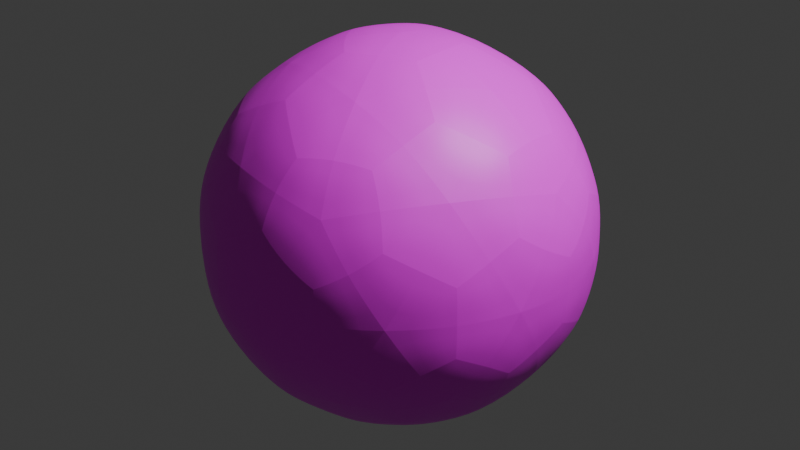 # Source: yarn.blend  (saved by Blender 4.0.36; exported with 4.5.12 LTS)
import bpy
from mathutils import Matrix  # noqa: F401  (used for matrix-valued properties, if any)

bpy.ops.wm.read_factory_settings(use_empty=True)
scene = bpy.context.scene
scene.name = 'Scene'

# ---- collections
col_collection = bpy.data.collections.new('Collection'); scene.collection.children.link(col_collection)

# ---- images (referenced by path relative to the original .blend; pixels are not part of the script)
import os
ASSET_DIR = os.environ.get("B2B_ASSET_DIR", "")  # directory of the original .blend (textures are referenced by path, not embedded)
HERE = os.path.dirname(os.path.abspath(__file__))  # packed textures are extracted next to this script under _unpacked/

def load_image(name, relpath, width, height, colorspace="sRGB"):
    """Load a texture the original file referenced (path relative to the .blend, or extracted next to this script)."""
    p = next((c for c in (os.path.join(HERE, relpath), os.path.join(ASSET_DIR, relpath)) if relpath and os.path.exists(c)), "")
    if p:
        img = bpy.data.images.load(p, check_existing=True)
        img.name = name
    else:  # same state as the original file: an image datablock whose file is absent (Cycles renders it pink)
        img = bpy.data.images.new(name, width, height)
        img.source = "FILE"
        img.filepath = "//" + (relpath or name)
    img.colorspace_settings.name = colorspace
    return img
img_texture_pattern_line_green_blue_craft_1055418_pxhere_com_jp = load_image('texture-pattern-line-green-blue-craft-1055418-pxhere.com.jp', 'texture-pattern-line-green-blue-craft-1055418-pxhere.com.jpg', 1024, 1024, 'sRGB')

# ---- materials (node trees are filled in below, after node groups)
mat_yarn = bpy.data.materials.new('Yarn')
mat_yarn.use_transparent_shadow = False
mat_yarn.roughness = 0.4849

# ---- node groups
ng_geometry_nodes = bpy.data.node_groups.new('Geometry Nodes', 'GeometryNodeTree')
_s = ng_geometry_nodes.interface.new_socket(name='Geometry', in_out='OUTPUT', socket_type='NodeSocketGeometry')
_s = ng_geometry_nodes.interface.new_socket(name='Geometry', in_out='INPUT', socket_type='NodeSocketGeometry')
ng_geometry_nodes.is_modifier = True
_N = ng_geometry_nodes.nodes; _L = ng_geometry_nodes.links
n0 = _N.new('NodeGroupOutput'); n0.name = 'Group Output'; n0.location = (200, 0)
n1 = _N.new('NodeGroupInput'); n1.name = 'Group Input'; n1.location = (-340, 0)
_L.new(n1.outputs[0], n0.inputs[0])
n0.is_active_output = True

# ---- material node trees
mat_yarn.use_nodes = True; mat_yarn.node_tree.nodes.clear()
_N = mat_yarn.node_tree.nodes; _L = mat_yarn.node_tree.links
n0 = _N.new('ShaderNodeOutputMaterial'); n0.name = 'Material Output'; n0.location = (489, -447)
n1 = _N.new('ShaderNodeTexImage'); n1.name = 'Image Texture'; n1.location = (-111, -147)
n1.image = img_texture_pattern_line_green_blue_craft_1055418_pxhere_com_jp
n2 = _N.new('ShaderNodeBsdfPrincipled'); n2.name = 'Principled BSDF'; n2.location = (172, -298)
n2.inputs[2].default_value = 0.4849
n2.inputs[3].default_value = 1.45
n2.inputs[27].default_value = (0.0, 0.0, 0.0, 1.0)
n2.inputs[28].default_value = 1.0
_L.new(n2.outputs[0], n0.inputs[0])
_L.new(n1.outputs[0], n2.inputs[0])
n0.is_active_output = True

# ---- world
world_world = bpy.data.worlds.new('World'); scene.world = world_world
world_world.use_nodes = True; world_world.node_tree.nodes.clear()
_N = world_world.node_tree.nodes; _L = world_world.node_tree.links
n0 = _N.new('ShaderNodeOutputWorld'); n0.name = 'World Output'; n0.location = (300, 300)
n1 = _N.new('ShaderNodeBackground'); n1.name = 'Background'; n1.location = (10, 300)
n1.inputs[0].default_value = (0.05088, 0.05088, 0.05088, 1.0)
_L.new(n1.outputs[0], n0.inputs[0])
n0.is_active_output = True
world_world.color = (0.05088, 0.05088, 0.05088)
world_world.use_sun_shadow = False
world_world.sun_shadow_jitter_overblur = 0.0

# ---- lights
light_light = bpy.data.lights.new('Light', 'POINT')
light_light.transmission_factor = 0.0
light_light.use_soft_falloff = False
light_light.energy = 1000.0
light_light.shadow_soft_size = 0.1
light_light.shadow_maximum_resolution = 0.006
light_light.use_absolute_resolution = True
light_light_001 = bpy.data.lights.new('Light.001', 'POINT')
light_light_001.transmission_factor = 0.0
light_light_001.use_soft_falloff = False
light_light_001.energy = 1000.0
light_light_001.shadow_maximum_resolution = 0.006
light_light_001.use_absolute_resolution = True

# ---- meshes
me_mesh = bpy.data.meshes.new('Mesh')
me_mesh.from_pydata([(4.172e-07, 1.118e-08, -0.9303), (0.6732, -0.4891, -0.416), (-0.2571, -0.7914, -0.416), (-0.8321, 3.725e-09, -0.416), (-0.2571, 0.7914, -0.416), (0.6732, 0.4891, -0.416), (0.2571, -0.7914, 0.416), (-0.6732, -0.4891, 0.416), (-0.6732, 0.4891, 0.416), (0.2571, 0.7914, 0.416), (0.8321, 0.0, 0.416), (-4.21e-07, -1.118e-08, 0.9303), (-0.1503, -0.4624, -0.7867), (0.3934, -0.2858, -0.7867), (0.2431, -0.7482, -0.4862), (0.7867, 3.725e-09, -0.4862), (0.3934, 0.2858, -0.7867), (-0.4862, -1.118e-08, -0.7867), (-0.6365, -0.4624, -0.4862), (-0.1503, 0.4624, -0.7867), (-0.6365, 0.4624, -0.4862), (0.2431, 0.7482, -0.4862), (0.8796, -0.2858, -2.608e-07), (0.8796, 0.2858, -2.496e-07), (1.49e-08, -0.9249, -7.451e-09), (0.5436, -0.7482, -7.078e-08), (-0.8796, -0.2858, 2.496e-07), (-0.5436, -0.7482, 8.568e-08), (-0.5436, 0.7482, 7.451e-08), (-0.8796, 0.2858, 2.645e-07), (0.5436, 0.7482, -7.823e-08), (-9.313e-09, 0.9249, 7.451e-09), (0.6365, -0.4624, 0.4862), (-0.2431, -0.7482, 0.4862), (-0.7867, 1.863e-09, 0.4862), (-0.2431, 0.7482, 0.4862), (0.6365, 0.4624, 0.4862), (0.1503, -0.4624, 0.7867), (0.4862, 1.118e-08, 0.7867), (-0.3934, -0.2858, 0.7867), (-0.3934, 0.2858, 0.7867), (0.1503, 0.4624, 0.7867), (-0.07393, -0.2275, -0.8984), (0.5635, -0.4094, -0.6158), (-0.02169, -0.8031, -0.4679), (0.7571, -0.2688, -0.4679), (0.5635, 0.4094, -0.6158), (-0.2393, -2.328e-10, -0.8984), (-0.7705, -0.2275, -0.4679), (-0.07393, 0.2275, -0.8984), (-0.4545, 0.6625, -0.4679), (0.4896, 0.637, -0.4679), (0.8028, -0.4094, -0.2287), (0.8901, 0.1406, 0.2287), (-0.1413, -0.89, -0.2287), (0.4088, -0.8031, 0.2287), (-0.8901, -0.1406, -0.2287), (-0.6375, -0.637, 0.2287), (-0.4088, 0.8031, -0.2287), (-0.8028, 0.4094, 0.2287), (0.6375, 0.637, -0.2287), (0.1413, 0.89, 0.2287), (0.4545, -0.6625, 0.4679), (-0.4896, -0.637, 0.4679), (-0.7571, 0.2688, 0.4679), (0.02169, 0.8031, 0.4679), (0.7705, 0.2275, 0.4679), (0.2153, -0.6625, 0.6158), (0.2393, -2.328e-10, 0.8984), (-0.5635, -0.4094, 0.6158), (-0.5635, 0.4094, 0.6158), (0.2153, 0.6625, 0.6158), (-0.2153, -0.6625, -0.6158), (0.1936, -0.1406, -0.8984), (0.4896, -0.637, -0.4679), (0.7571, 0.2688, -0.4679), (0.1936, 0.1406, -0.8984), (-0.6966, 4.657e-10, -0.6158), (-0.4545, -0.6625, -0.4679), (-0.2153, 0.6625, -0.6158), (-0.7705, 0.2275, -0.4679), (-0.02169, 0.8031, -0.4679), (0.8901, -0.1406, 0.2287), (0.8028, 0.4094, -0.2287), (0.1413, -0.89, 0.2287), (0.6375, -0.637, -0.2287), (-0.8028, -0.4094, 0.2287), (-0.4088, -0.8031, -0.2287), (-0.6375, 0.637, 0.2287), (-0.8901, 0.1406, -0.2287), (0.4088, 0.8031, 0.2287), (-0.1413, 0.89, -0.2287), (0.7705, -0.2275, 0.4679), (0.02169, -0.8031, 0.4679), (-0.7571, -0.2688, 0.4679), (-0.4896, 0.637, 0.4679), (0.4545, 0.6625, 0.4679), (0.07393, -0.2275, 0.8984), (0.6966, 6.985e-10, 0.6158), (-0.1936, -0.1406, 0.8984), (-0.1936, 0.1406, 0.8984), (0.07393, 0.2275, 0.8984), (0.3392, 0.2465, 0.8224), (0.5839, 0.2465, 0.6712), (0.4148, 0.4791, 0.6712), (-0.1296, 0.3988, 0.8224), (-0.05399, 0.6315, 0.6712), (-0.3275, 0.5426, 0.6712), (-0.4193, 2.794e-09, 0.8224), (-0.6172, 0.1438, 0.6712), (-0.6172, -0.1438, 0.6712), (-0.1296, -0.3988, 0.8224), (-0.3275, -0.5426, 0.6712), (-0.05399, -0.6315, 0.6712), (0.3392, -0.2465, 0.8224), (0.4148, -0.4791, 0.6712), (0.5839, -0.2465, 0.6712), (0.7935, 0.3988, 0.2519), (0.7468, 0.5426, 0.00727), (0.6245, 0.6315, 0.2519), (-0.1341, 0.8779, 0.2519), (-0.2853, 0.8779, 0.00727), (-0.4076, 0.7891, 0.2519), (-0.8764, 0.1438, 0.2519), (-0.9231, -1.863e-09, 0.00727), (-0.8764, -0.1438, 0.2519), (-0.4076, -0.7891, 0.2519), (-0.2853, -0.8779, 0.00727), (-0.1341, -0.8779, 0.2519), (0.6245, -0.6315, 0.2519), (0.7468, -0.5426, 0.00727), (0.7935, -0.3988, 0.2519), (0.2853, 0.8779, -0.00727), (0.4076, 0.7891, -0.2519), (0.1341, 0.8779, -0.2519), (-0.7468, 0.5426, -0.00727), (-0.6245, 0.6315, -0.2519), (-0.7935, 0.3988, -0.2519), (-0.7468, -0.5426, -0.00727), (-0.7935, -0.3988, -0.2519), (-0.6245, -0.6315, -0.2519), (0.2853, -0.8779, -0.00727), (0.1341, -0.8779, -0.2519), (0.4076, -0.7891, -0.2519), (0.9231, 4.657e-10, -0.00727), (0.8764, -0.1438, -0.2519), (0.8764, 0.1438, -0.2519), (0.3275, 0.5426, -0.6712), (0.1296, 0.3988, -0.8224), (0.05399, 0.6315, -0.6712), (-0.4148, 0.4791, -0.6712), (-0.3392, 0.2465, -0.8224), (-0.5839, 0.2465, -0.6712), (-0.5839, -0.2465, -0.6712), (-0.3392, -0.2465, -0.8224), (-0.4148, -0.4791, -0.6712), (0.6172, 0.1438, -0.6712), (0.6172, -0.1438, -0.6712), (0.4193, -2.794e-09, -0.8224), (0.05399, -0.6315, -0.6712), (0.1296, -0.3988, -0.8224), (0.3275, -0.5426, -0.6712), (0.08569, -0.2637, -0.8883), (0.6574, -0.2762, -0.5979), (-0.2243, -0.163, -0.8883), (-0.2243, 0.163, -0.8883), (0.08569, 0.2637, -0.8883), (0.8288, -0.2762, -0.3206), (-0.006541, -0.8736, -0.3206), (-0.8328, -0.2637, -0.3206), (-0.5082, 0.7106, -0.3206), (0.5188, 0.7029, -0.3206), (0.7431, -0.5399, -0.1492), (-0.2838, -0.8736, -0.1492), (-0.9185, -4.657e-09, -0.1492), (-0.2838, 0.8736, -0.1492), (0.7431, 0.5399, -0.1492), (0.3695, -0.6098, 0.5979), (-0.4658, -0.5399, 0.5979), (-0.6574, 0.2762, 0.5979), (0.0595, 0.7106, 0.5979), (0.6942, 0.163, 0.5979), (0.2243, 0.163, 0.8883), (0.4531, 0.3292, 0.7332), (0.3695, 0.6098, 0.5979), (-0.08569, 0.2637, 0.8883), (-0.1731, 0.5327, 0.7332), (-0.4658, 0.5399, 0.5979), (-0.2773, -1.024e-08, 0.8883), (-0.5601, -4.249e-09, 0.7332), (-0.6574, -0.2762, 0.5979), (-0.08569, -0.2637, 0.8883), (-0.1731, -0.5327, 0.7332), (0.0595, -0.7106, 0.5979), (0.2243, -0.163, 0.8883), (0.4531, -0.3292, 0.7332), (0.6942, -0.163, 0.5979), (0.8328, 0.2637, 0.3206), (0.7332, 0.5327, 0.1731), (0.5082, 0.7106, 0.3206), (0.006541, 0.8736, 0.3206), (-0.28, 0.8619, 0.1731), (-0.5188, 0.7029, 0.3206), (-0.8288, 0.2762, 0.3206), (-0.9062, 0.0, 0.1731), (-0.8288, -0.2762, 0.3206), (-0.5188, -0.7029, 0.3206), (-0.28, -0.8619, 0.1731), (0.006541, -0.8736, 0.3206), (0.5082, -0.7106, 0.3206), (0.7332, -0.5327, 0.1731), (0.8328, -0.2637, 0.3206), (0.2838, 0.8736, 0.1492), (0.28, 0.8619, -0.1731), (-0.006541, 0.8736, -0.3206), (-0.7431, 0.5399, 0.1492), (-0.7332, 0.5327, -0.1731), (-0.8328, 0.2637, -0.3206), (-0.7431, -0.5399, 0.1492), (-0.7332, -0.5327, -0.1731), (-0.5082, -0.7106, -0.3206), (0.2838, -0.8736, 0.1492), (0.28, -0.8619, -0.1731), (0.5188, -0.7029, -0.3206), (0.9185, 1.024e-08, 0.1492), (0.9062, 5.122e-09, -0.1731), (0.8288, 0.2762, -0.3206), (0.4658, 0.5399, -0.5979), (0.1731, 0.5327, -0.7332), (-0.0595, 0.7106, -0.5979), (-0.3695, 0.6098, -0.5979), (-0.4531, 0.3292, -0.7332), (-0.6942, 0.163, -0.5979), (-0.6942, -0.163, -0.5979), (-0.4531, -0.3292, -0.7332), (-0.3695, -0.6098, -0.5979), (0.6574, 0.2762, -0.5979), (0.5601, 4.773e-09, -0.7332), (0.2773, 2.328e-10, -0.8883), (-0.0595, -0.7106, -0.5979), (0.1731, -0.5327, -0.7332), (0.4658, -0.5399, -0.5979)], [], [(0, 73, 162, 42), (13, 160, 162, 73), (12, 42, 162, 160), (1, 43, 163, 45), (13, 157, 163, 43), (15, 45, 163, 157), (0, 42, 164, 47), (12, 154, 164, 42), (17, 47, 164, 154), (0, 47, 165, 49), (17, 151, 165, 47), (19, 49, 165, 151), (0, 49, 166, 76), (19, 148, 166, 49), (16, 76, 166, 148), (1, 45, 167, 52), (15, 145, 167, 45), (22, 52, 167, 145), (2, 44, 168, 54), (14, 142, 168, 44), (24, 54, 168, 142), (3, 48, 169, 56), (18, 139, 169, 48), (26, 56, 169, 139), (4, 50, 170, 58), (20, 136, 170, 50), (28, 58, 170, 136), (5, 51, 171, 60), (21, 133, 171, 51), (30, 60, 171, 133), (1, 52, 172, 85), (22, 130, 172, 52), (25, 85, 172, 130), (2, 54, 173, 87), (24, 127, 173, 54), (27, 87, 173, 127), (3, 56, 174, 89), (26, 124, 174, 56), (29, 89, 174, 124), (4, 58, 175, 91), (28, 121, 175, 58), (31, 91, 175, 121), (5, 60, 176, 83), (30, 118, 176, 60), (23, 83, 176, 118), (6, 62, 177, 67), (32, 115, 177, 62), (37, 67, 177, 115), (7, 63, 178, 69), (33, 112, 178, 63), (39, 69, 178, 112), (8, 64, 179, 70), (34, 109, 179, 64), (40, 70, 179, 109), (9, 65, 180, 71), (35, 106, 180, 65), (41, 71, 180, 106), (10, 66, 181, 98), (36, 103, 181, 66), (38, 98, 181, 103), (38, 102, 182, 68), (41, 101, 182, 102), (11, 68, 182, 101), (38, 103, 183, 102), (36, 104, 183, 103), (41, 102, 183, 104), (36, 96, 184, 104), (9, 71, 184, 96), (41, 104, 184, 71), (41, 105, 185, 101), (40, 100, 185, 105), (11, 101, 185, 100), (41, 106, 186, 105), (35, 107, 186, 106), (40, 105, 186, 107), (35, 95, 187, 107), (8, 70, 187, 95), (40, 107, 187, 70), (40, 108, 188, 100), (39, 99, 188, 108), (11, 100, 188, 99), (40, 109, 189, 108), (34, 110, 189, 109), (39, 108, 189, 110), (34, 94, 190, 110), (7, 69, 190, 94), (39, 110, 190, 69), (39, 111, 191, 99), (37, 97, 191, 111), (11, 99, 191, 97), (39, 112, 192, 111), (33, 113, 192, 112), (37, 111, 192, 113), (33, 93, 193, 113), (6, 67, 193, 93), (37, 113, 193, 67), (37, 114, 194, 97), (38, 68, 194, 114), (11, 97, 194, 68), (37, 115, 195, 114), (32, 116, 195, 115), (38, 114, 195, 116), (32, 92, 196, 116), (10, 98, 196, 92), (38, 116, 196, 98), (23, 117, 197, 53), (36, 66, 197, 117), (10, 53, 197, 66), (23, 118, 198, 117), (30, 119, 198, 118), (36, 117, 198, 119), (30, 90, 199, 119), (9, 96, 199, 90), (36, 119, 199, 96), (31, 120, 200, 61), (35, 65, 200, 120), (9, 61, 200, 65), (31, 121, 201, 120), (28, 122, 201, 121), (35, 120, 201, 122), (28, 88, 202, 122), (8, 95, 202, 88), (35, 122, 202, 95), (29, 123, 203, 59), (34, 64, 203, 123), (8, 59, 203, 64), (29, 124, 204, 123), (26, 125, 204, 124), (34, 123, 204, 125), (26, 86, 205, 125), (7, 94, 205, 86), (34, 125, 205, 94), (27, 126, 206, 57), (33, 63, 206, 126), (7, 57, 206, 63), (27, 127, 207, 126), (24, 128, 207, 127), (33, 126, 207, 128), (24, 84, 208, 128), (6, 93, 208, 84), (33, 128, 208, 93), (25, 129, 209, 55), (32, 62, 209, 129), (6, 55, 209, 62), (25, 130, 210, 129), (22, 131, 210, 130), (32, 129, 210, 131), (22, 82, 211, 131), (10, 92, 211, 82), (32, 131, 211, 92), (30, 132, 212, 90), (31, 61, 212, 132), (9, 90, 212, 61), (30, 133, 213, 132), (21, 134, 213, 133), (31, 132, 213, 134), (21, 81, 214, 134), (4, 91, 214, 81), (31, 134, 214, 91), (28, 135, 215, 88), (29, 59, 215, 135), (8, 88, 215, 59), (28, 136, 216, 135), (20, 137, 216, 136), (29, 135, 216, 137), (20, 80, 217, 137), (3, 89, 217, 80), (29, 137, 217, 89), (26, 138, 218, 86), (27, 57, 218, 138), (7, 86, 218, 57), (26, 139, 219, 138), (18, 140, 219, 139), (27, 138, 219, 140), (18, 78, 220, 140), (2, 87, 220, 78), (27, 140, 220, 87), (24, 141, 221, 84), (25, 55, 221, 141), (6, 84, 221, 55), (24, 142, 222, 141), (14, 143, 222, 142), (25, 141, 222, 143), (14, 74, 223, 143), (1, 85, 223, 74), (25, 143, 223, 85), (22, 144, 224, 82), (23, 53, 224, 144), (10, 82, 224, 53), (22, 145, 225, 144), (15, 146, 225, 145), (23, 144, 225, 146), (15, 75, 226, 146), (5, 83, 226, 75), (23, 146, 226, 83), (16, 147, 227, 46), (21, 51, 227, 147), (5, 46, 227, 51), (16, 148, 228, 147), (19, 149, 228, 148), (21, 147, 228, 149), (19, 79, 229, 149), (4, 81, 229, 79), (21, 149, 229, 81), (19, 150, 230, 79), (20, 50, 230, 150), (4, 79, 230, 50), (19, 151, 231, 150), (17, 152, 231, 151), (20, 150, 231, 152), (17, 77, 232, 152), (3, 80, 232, 77), (20, 152, 232, 80), (17, 153, 233, 77), (18, 48, 233, 153), (3, 77, 233, 48), (17, 154, 234, 153), (12, 155, 234, 154), (18, 153, 234, 155), (12, 72, 235, 155), (2, 78, 235, 72), (18, 155, 235, 78), (15, 156, 236, 75), (16, 46, 236, 156), (5, 75, 236, 46), (15, 157, 237, 156), (13, 158, 237, 157), (16, 156, 237, 158), (13, 73, 238, 158), (0, 76, 238, 73), (16, 158, 238, 76), (12, 159, 239, 72), (14, 44, 239, 159), (2, 72, 239, 44), (12, 160, 240, 159), (13, 161, 240, 160), (14, 159, 240, 161), (13, 43, 241, 161), (1, 74, 241, 43), (14, 161, 241, 74)])
me_mesh.polygons.foreach_set('use_smooth', [True] * 240)
_k = set([(0, 42), (0, 47), (0, 49), (0, 73), (0, 76), (1, 43), (1, 45), (1, 52), (1, 74), (1, 85), (2, 44), (2, 54), (2, 72), (2, 78), (2, 87), (3, 48), (3, 56), (3, 77), (3, 80), (3, 89), (4, 50), (4, 58), (4, 79), (4, 81), (4, 91), (5, 46), (5, 51), (5, 60), (5, 75), (5, 83), (6, 55), (6, 62), (6, 67), (6, 84), (6, 93), (7, 57), (7, 63), (7, 69), (7, 86), (7, 94), (8, 59), (8, 64), (8, 70), (8, 88), (8, 95), (9, 61), (9, 65), (9, 71), (9, 90), (9, 96), (10, 53), (10, 66), (10, 82), (10, 92), (10, 98), (11, 68), (11, 97), (11, 99), (11, 100), (11, 101), (12, 42), (12, 72), (12, 154), (12, 155), (12, 159), (12, 160), (13, 43), (13, 73), (13, 157), (13, 158), (13, 160), (13, 161), (14, 44), (14, 74), (14, 142), (14, 143), (14, 159), (14, 161), (15, 45), (15, 75), (15, 145), (15, 146), (15, 156), (15, 157), (16, 46), (16, 76), (16, 147), (16, 148), (16, 156), (16, 158), (17, 47), (17, 77), (17, 151), (17, 152), (17, 153), (17, 154), (18, 48), (18, 78), (18, 139), (18, 140), (18, 153), (18, 155), (19, 49), (19, 79), (19, 148), (19, 149), (19, 150), (19, 151), (20, 50), (20, 80), (20, 136), (20, 137), (20, 150), (20, 152), (21, 51), (21, 81), (21, 133), (21, 134), (21, 147), (21, 149), (22, 52), (22, 82), (22, 130), (22, 131), (22, 144), (22, 145), (23, 53), (23, 83), (23, 117), (23, 118), (23, 144), (23, 146), (24, 54), (24, 84), (24, 127), (24, 128), (24, 141), (24, 142), (25, 55), (25, 85), (25, 129), (25, 130), (25, 141), (25, 143), (26, 56), (26, 86), (26, 124), (26, 125), (26, 138), (26, 139), (27, 57), (27, 87), (27, 126), (27, 127), (27, 138), (27, 140), (28, 58), (28, 88), (28, 121), (28, 122), (28, 135), (28, 136), (29, 59), (29, 89), (29, 123), (29, 124), (29, 135), (29, 137), (30, 60), (30, 90), (30, 118), (30, 119), (30, 132), (30, 133), (31, 61), (31, 91), (31, 120), (31, 121), (31, 132), (31, 134), (32, 62), (32, 92), (32, 115), (32, 116), (32, 129), (32, 131), (33, 63), (33, 93), (33, 112), (33, 113), (33, 126), (33, 128), (34, 64), (34, 94), (34, 109), (34, 110), (34, 123), (34, 125), (35, 65), (35, 95), (35, 106), (35, 107), (35, 120), (35, 122), (36, 66), (36, 96), (36, 103), (36, 104), (36, 117), (36, 119), (37, 67), (37, 97), (37, 111), (37, 113), (37, 114), (37, 115), (38, 68), (38, 98), (38, 102), (38, 103), (38, 114), (38, 116), (39, 69), (39, 99), (39, 108), (39, 110), (39, 111), (39, 112), (40, 70), (40, 100), (40, 105), (40, 107), (40, 108), (40, 109), (41, 71), (41, 101), (41, 102), (41, 104), (41, 105), (41, 106), (42, 162), (42, 164), (43, 163), (43, 241), (44, 168), (44, 239), (45, 163), (45, 167), (46, 227), (46, 236), (47, 164), (47, 165), (48, 169), (48, 233), (49, 165), (49, 166), (50, 170), (50, 230), (51, 171), (51, 227), (52, 167), (52, 172), (53, 197), (53, 224), (54, 168), (54, 173), (55, 209), (55, 221), (56, 169), (56, 174), (57, 206), (57, 218), (58, 170), (58, 175), (59, 203), (59, 215), (60, 171), (60, 176), (61, 200), (61, 212), (62, 177), (62, 209), (63, 178), (63, 206), (64, 179), (64, 203), (65, 180), (65, 200), (66, 181), (66, 197), (67, 177), (67, 193), (68, 182), (68, 194), (69, 178), (69, 190), (70, 179), (70, 187), (71, 180), (71, 184), (72, 235), (72, 239), (73, 162), (73, 238), (74, 223), (74, 241), (75, 226), (75, 236), (76, 166), (76, 238), (77, 232), (77, 233), (78, 220), (78, 235), (79, 229), (79, 230), (80, 217), (80, 232), (81, 214), (81, 229), (82, 211), (82, 224), (83, 176), (83, 226), (84, 208), (84, 221), (85, 172), (85, 223), (86, 205), (86, 218), (87, 173), (87, 220), (88, 202), (88, 215), (89, 174), (89, 217), (90, 199), (90, 212), (91, 175), (91, 214), (92, 196), (92, 211), (93, 193), (93, 208), (94, 190), (94, 205), (95, 187), (95, 202), (96, 184), (96, 199), (97, 191), (97, 194), (98, 181), (98, 196), (99, 188), (99, 191), (100, 185), (100, 188), (101, 182), (101, 185), (102, 182), (102, 183), (103, 181), (103, 183), (104, 183), (104, 184), (105, 185), (105, 186), (106, 180), (106, 186), (107, 186), (107, 187), (108, 188), (108, 189), (109, 179), (109, 189), (110, 189), (110, 190), (111, 191), (111, 192), (112, 178), (112, 192), (113, 192), (113, 193), (114, 194), (114, 195), (115, 177), (115, 195), (116, 195), (116, 196), (117, 197), (117, 198), (118, 176), (118, 198), (119, 198), (119, 199), (120, 200), (120, 201), (121, 175), (121, 201), (122, 201), (122, 202), (123, 203), (123, 204), (124, 174), (124, 204), (125, 204), (125, 205), (126, 206), (126, 207), (127, 173), (127, 207), (128, 207), (128, 208), (129, 209), (129, 210), (130, 172), (130, 210), (131, 210), (131, 211), (132, 212), (132, 213), (133, 171), (133, 213), (134, 213), (134, 214), (135, 215), (135, 216), (136, 170), (136, 216), (137, 216), (137, 217), (138, 218), (138, 219), (139, 169), (139, 219), (140, 219), (140, 220), (141, 221), (141, 222), (142, 168), (142, 222), (143, 222), (143, 223), (144, 224), (144, 225), (145, 167), (145, 225), (146, 225), (146, 226), (147, 227), (147, 228), (148, 166), (148, 228), (149, 228), (149, 229), (150, 230), (150, 231), (151, 165), (151, 231), (152, 231), (152, 232), (153, 233), (153, 234), (154, 164), (154, 234), (155, 234), (155, 235), (156, 236), (156, 237), (157, 163), (157, 237), (158, 237), (158, 238), (159, 239), (159, 240), (160, 162), (160, 240), (161, 240), (161, 241)])
me_mesh.attributes.new('sharp_edge', 'BOOLEAN', 'EDGE').data.foreach_set('value', [ (min(e.vertices), max(e.vertices)) in _k for e in me_mesh.edges])
_uv = me_mesh.uv_layers.new(name='UVMap')
_uv.uv.foreach_set('vector', [0.2391, 0.1308, 0.2773, 0.1969, 0.2391, 0.2189, 0.2009, 0.1969, 0.3154, 0.263, 0.2391, 0.263, 0.2391, 0.2189, 0.2773, 0.1969, 0.1628, 0.263, 0.2009, 0.1969, 0.2391, 0.2189, 0.2391, 0.263, 0.3917, 0.3952, 0.4299, 0.3291, 0.4681, 0.3511, 0.4681, 0.3952, 0.4681, 0.263, 0.5062, 0.3291, 0.4681, 0.3511, 0.4299, 0.3291, 0.5444, 0.3952, 0.4681, 0.3952, 0.4681, 0.3511, 0.5062, 0.3291, 0.9091, 0.0, 0.9318, 0.03937, 0.9091, 0.05249, 0.8864, 0.03937, 0.9545, 0.07873, 0.9091, 0.07873, 0.9091, 0.05249, 0.9318, 0.03937, 0.8636, 0.07873, 0.8864, 0.03937, 0.9091, 0.05249, 0.9091, 0.07873, 0.7273, 0.0, 0.75, 0.03937, 0.7273, 0.05249, 0.7045, 0.03937, 0.7727, 0.07873, 0.7273, 0.07873, 0.7273, 0.05249, 0.75, 0.03937, 0.6818, 0.07873, 0.7045, 0.03937, 0.7273, 0.05249, 0.7273, 0.07873, 0.8497, 0.1308, 0.8879, 0.1969, 0.8497, 0.2189, 0.8116, 0.1969, 0.9261, 0.263, 0.8497, 0.263, 0.8497, 0.2189, 0.8879, 0.1969, 0.7734, 0.263, 0.8116, 0.1969, 0.8497, 0.2189, 0.8497, 0.263, 0.3917, 0.3952, 0.4681, 0.3952, 0.4681, 0.4393, 0.4299, 0.4613, 0.5444, 0.3952, 0.5062, 0.4613, 0.4681, 0.4393, 0.4681, 0.3952, 0.4681, 0.5274, 0.4299, 0.4613, 0.4681, 0.4393, 0.5062, 0.4613, 0.08643, 0.3952, 0.1628, 0.3952, 0.1628, 0.4393, 0.1246, 0.4613, 0.2391, 0.3952, 0.2009, 0.4613, 0.1628, 0.4393, 0.1628, 0.3952, 0.1628, 0.5274, 0.1246, 0.4613, 0.1628, 0.4393, 0.2009, 0.4613, 0.8182, 0.1575, 0.8636, 0.1575, 0.8636, 0.1837, 0.8409, 0.1968, 0.9091, 0.1575, 0.8864, 0.1968, 0.8636, 0.1837, 0.8636, 0.1575, 0.8636, 0.2362, 0.8409, 0.1968, 0.8636, 0.1837, 0.8864, 0.1968, 0.6364, 0.1575, 0.6818, 0.1575, 0.6818, 0.1837, 0.6591, 0.1968, 0.7273, 0.1575, 0.7045, 0.1968, 0.6818, 0.1837, 0.6818, 0.1575, 0.6818, 0.2362, 0.6591, 0.1968, 0.6818, 0.1837, 0.7045, 0.1968, 0.6971, 0.3952, 0.7734, 0.3952, 0.7734, 0.4393, 0.7352, 0.4613, 0.8497, 0.3952, 0.8116, 0.4613, 0.7734, 0.4393, 0.7734, 0.3952, 0.7734, 0.5274, 0.7352, 0.4613, 0.7734, 0.4393, 0.8116, 0.4613, 0.3917, 0.3952, 0.4299, 0.4613, 0.3917, 0.4833, 0.3536, 0.4613, 0.4681, 0.5274, 0.3917, 0.5274, 0.3917, 0.4833, 0.4299, 0.4613, 0.3154, 0.5274, 0.3536, 0.4613, 0.3917, 0.4833, 0.3917, 0.5274, 0.09091, 0.1575, 0.1136, 0.1968, 0.09091, 0.2099, 0.06818, 0.1968, 0.1364, 0.2362, 0.09091, 0.2362, 0.09091, 0.2099, 0.1136, 0.1968, 0.04546, 0.2362, 0.06818, 0.1968, 0.09091, 0.2099, 0.09091, 0.2362, 0.8182, 0.1575, 0.8409, 0.1968, 0.8182, 0.2099, 0.7955, 0.1968, 0.8636, 0.2362, 0.8182, 0.2362, 0.8182, 0.2099, 0.8409, 0.1968, 0.7727, 0.2362, 0.7955, 0.1968, 0.8182, 0.2099, 0.8182, 0.2362, 0.6364, 0.1575, 0.6591, 0.1968, 0.6364, 0.2099, 0.6136, 0.1968, 0.6818, 0.2362, 0.6364, 0.2362, 0.6364, 0.2099, 0.6591, 0.1968, 0.5909, 0.2362, 0.6136, 0.1968, 0.6364, 0.2099, 0.6364, 0.2362, 0.6971, 0.3952, 0.7352, 0.4613, 0.6971, 0.4833, 0.6589, 0.4613, 0.7734, 0.5274, 0.6971, 0.5274, 0.6971, 0.4833, 0.7352, 0.4613, 0.6207, 0.5274, 0.6589, 0.4613, 0.6971, 0.4833, 0.6971, 0.5274, 0.2391, 0.6596, 0.3154, 0.6596, 0.3154, 0.7037, 0.2773, 0.7257, 0.3917, 0.6596, 0.3536, 0.7257, 0.3154, 0.7037, 0.3154, 0.6596, 0.3154, 0.7918, 0.2773, 0.7257, 0.3154, 0.7037, 0.3536, 0.7257, 0.0, 0.3149, 0.04545, 0.3149, 0.04545, 0.3412, 0.02273, 0.3543, 0.09091, 0.3149, 0.06818, 0.3543, 0.04545, 0.3412, 0.04545, 0.3149, 0.04546, 0.3937, 0.02273, 0.3543, 0.04545, 0.3412, 0.06818, 0.3543, 0.7273, 0.3149, 0.7727, 0.3149, 0.7727, 0.3412, 0.75, 0.3543, 0.8182, 0.3149, 0.7955, 0.3543, 0.7727, 0.3412, 0.7727, 0.3149, 0.7727, 0.3937, 0.75, 0.3543, 0.7727, 0.3412, 0.7955, 0.3543, 0.8497, 0.6596, 0.9261, 0.6596, 0.9261, 0.7037, 0.8879, 0.7257, 1.002, 0.6596, 0.9642, 0.7257, 0.9261, 0.7037, 0.9261, 0.6596, 0.9261, 0.7918, 0.8879, 0.7257, 0.9261, 0.7037, 0.9642, 0.7257, 0.5444, 0.6596, 0.6207, 0.6596, 0.6207, 0.7037, 0.5826, 0.7257, 0.6971, 0.6596, 0.6589, 0.7257, 0.6207, 0.7037, 0.6207, 0.6596, 0.6207, 0.7918, 0.5826, 0.7257, 0.6207, 0.7037, 0.6589, 0.7257, 0.6207, 0.7918, 0.6971, 0.7918, 0.6971, 0.8359, 0.6589, 0.8579, 0.7734, 0.7918, 0.7352, 0.8579, 0.6971, 0.8359, 0.6971, 0.7918, 0.6971, 0.924, 0.6589, 0.8579, 0.6971, 0.8359, 0.7352, 0.8579, 0.6207, 0.7918, 0.6589, 0.7257, 0.6971, 0.7478, 0.6971, 0.7918, 0.6971, 0.6596, 0.7352, 0.7257, 0.6971, 0.7478, 0.6589, 0.7257, 0.7734, 0.7918, 0.6971, 0.7918, 0.6971, 0.7478, 0.7352, 0.7257, 0.6971, 0.6596, 0.7734, 0.6596, 0.7734, 0.7037, 0.7352, 0.7257, 0.8497, 0.6596, 0.8116, 0.7257, 0.7734, 0.7037, 0.7734, 0.6596, 0.7734, 0.7918, 0.7352, 0.7257, 0.7734, 0.7037, 0.8116, 0.7257, 0.5909, 0.3937, 0.6364, 0.3937, 0.6364, 0.4199, 0.6136, 0.433, 0.6818, 0.3937, 0.6591, 0.433, 0.6364, 0.4199, 0.6364, 0.3937, 0.6364, 0.4724, 0.6136, 0.433, 0.6364, 0.4199, 0.6591, 0.433, 0.5909, 0.3937, 0.6136, 0.3543, 0.6364, 0.3674, 0.6364, 0.3937, 0.6364, 0.3149, 0.6591, 0.3543, 0.6364, 0.3674, 0.6136, 0.3543, 0.6818, 0.3937, 0.6364, 0.3937, 0.6364, 0.3674, 0.6591, 0.3543, 0.6364, 0.3149, 0.6818, 0.3149, 0.6818, 0.3412, 0.6591, 0.3543, 0.7273, 0.3149, 0.7045, 0.3543, 0.6818, 0.3412, 0.6818, 0.3149, 0.6818, 0.3937, 0.6591, 0.3543, 0.6818, 0.3412, 0.7045, 0.3543, 0.7727, 0.3937, 0.8182, 0.3937, 0.8182, 0.4199, 0.7955, 0.433, 0.8636, 0.3937, 0.8409, 0.433, 0.8182, 0.4199, 0.8182, 0.3937, 0.8182, 0.4724, 0.7955, 0.433, 0.8182, 0.4199, 0.8409, 0.433, 0.7727, 0.3937, 0.7955, 0.3543, 0.8182, 0.3674, 0.8182, 0.3937, 0.8182, 0.3149, 0.8409, 0.3543, 0.8182, 0.3674, 0.7955, 0.3543, 0.8636, 0.3937, 0.8182, 0.3937, 0.8182, 0.3674, 0.8409, 0.3543, 0.8182, 0.3149, 0.8636, 0.3149, 0.8636, 0.3412, 0.8409, 0.3543, 0.9091, 0.3149, 0.8864, 0.3543, 0.8636, 0.3412, 0.8636, 0.3149, 0.8636, 0.3937, 0.8409, 0.3543, 0.8636, 0.3412, 0.8864, 0.3543, 0.04546, 0.3937, 0.09091, 0.3937, 0.09091, 0.4199, 0.06818, 0.433, 0.1364, 0.3937, 0.1136, 0.433, 0.09091, 0.4199, 0.09091, 0.3937, 0.09091, 0.4724, 0.06818, 0.433, 0.09091, 0.4199, 0.1136, 0.433, 0.04546, 0.3937, 0.06818, 0.3543, 0.09091, 0.3674, 0.09091, 0.3937, 0.09091, 0.3149, 0.1136, 0.3543, 0.09091, 0.3674, 0.06818, 0.3543, 0.1364, 0.3937, 0.09091, 0.3937, 0.09091, 0.3674, 0.1136, 0.3543, 0.08643, 0.6596, 0.1628, 0.6596, 0.1628, 0.7037, 0.1246, 0.7257, 0.2391, 0.6596, 0.2009, 0.7257, 0.1628, 0.7037, 0.1628, 0.6596, 0.1628, 0.7918, 0.1246, 0.7257, 0.1628, 0.7037, 0.2009, 0.7257, 0.3154, 0.7918, 0.3917, 0.7918, 0.3917, 0.8359, 0.3536, 0.8579, 0.4681, 0.7918, 0.4299, 0.8579, 0.3917, 0.8359, 0.3917, 0.7918, 0.3917, 0.924, 0.3536, 0.8579, 0.3917, 0.8359, 0.4299, 0.8579, 0.3154, 0.7918, 0.3536, 0.7257, 0.3917, 0.7478, 0.3917, 0.7918, 0.3917, 0.6596, 0.4299, 0.7257, 0.3917, 0.7478, 0.3536, 0.7257, 0.4681, 0.7918, 0.3917, 0.7918, 0.3917, 0.7478, 0.4299, 0.7257, 0.3917, 0.6596, 0.4681, 0.6596, 0.4681, 0.7037, 0.4299, 0.7257, 0.5444, 0.6596, 0.5062, 0.7257, 0.4681, 0.7037, 0.4681, 0.6596, 0.4681, 0.7918, 0.4299, 0.7257, 0.4681, 0.7037, 0.5062, 0.7257, 0.6207, 0.5274, 0.6589, 0.5935, 0.6207, 0.6155, 0.5826, 0.5935, 0.6971, 0.6596, 0.6207, 0.6596, 0.6207, 0.6155, 0.6589, 0.5935, 0.5444, 0.6596, 0.5826, 0.5935, 0.6207, 0.6155, 0.6207, 0.6596, 0.6207, 0.5274, 0.6971, 0.5274, 0.6971, 0.5715, 0.6589, 0.5935, 0.7734, 0.5274, 0.7352, 0.5935, 0.6971, 0.5715, 0.6971, 0.5274, 0.6971, 0.6596, 0.6589, 0.5935, 0.6971, 0.5715, 0.7352, 0.5935, 0.7734, 0.5274, 0.8116, 0.5935, 0.7734, 0.6155, 0.7352, 0.5935, 0.8497, 0.6596, 0.7734, 0.6596, 0.7734, 0.6155, 0.8116, 0.5935, 0.6971, 0.6596, 0.7352, 0.5935, 0.7734, 0.6155, 0.7734, 0.6596, 0.8601, 0.5068, 0.8983, 0.5729, 0.8601, 0.5949, 0.8219, 0.5729, 0.9364, 0.639, 0.8601, 0.639, 0.8601, 0.5949, 0.8983, 0.5729, 0.7838, 0.639, 0.8219, 0.5729, 0.8601, 0.5949, 0.8601, 0.639, 0.5909, 0.2362, 0.6364, 0.2362, 0.6364, 0.2624, 0.6136, 0.2756, 0.6818, 0.2362, 0.6591, 0.2756, 0.6364, 0.2624, 0.6364, 0.2362, 0.6364, 0.3149, 0.6136, 0.2756, 0.6364, 0.2624, 0.6591, 0.2756, 0.6818, 0.2362, 0.7045, 0.2756, 0.6818, 0.2887, 0.6591, 0.2756, 0.7273, 0.3149, 0.6818, 0.3149, 0.6818, 0.2887, 0.7045, 0.2756, 0.6364, 0.3149, 0.6591, 0.2756, 0.6818, 0.2887, 0.6818, 0.3149, 0.7727, 0.2362, 0.7955, 0.2756, 0.7727, 0.2887, 0.75, 0.2756, 0.8182, 0.3149, 0.7727, 0.3149, 0.7727, 0.2887, 0.7955, 0.2756, 0.7273, 0.3149, 0.75, 0.2756, 0.7727, 0.2887, 0.7727, 0.3149, 0.7727, 0.2362, 0.8182, 0.2362, 0.8182, 0.2624, 0.7955, 0.2756, 0.8636, 0.2362, 0.8409, 0.2756, 0.8182, 0.2624, 0.8182, 0.2362, 0.8182, 0.3149, 0.7955, 0.2756, 0.8182, 0.2624, 0.8409, 0.2756, 0.8636, 0.2362, 0.8864, 0.2756, 0.8636, 0.2887, 0.8409, 0.2756, 0.9091, 0.3149, 0.8636, 0.3149, 0.8636, 0.2887, 0.8864, 0.2756, 0.8182, 0.3149, 0.8409, 0.2756, 0.8636, 0.2887, 0.8636, 0.3149, 0.04546, 0.2362, 0.06818, 0.2756, 0.04545, 0.2887, 0.02273, 0.2756, 0.09091, 0.3149, 0.04545, 0.3149, 0.04545, 0.2887, 0.06818, 0.2756, 0.0, 0.3149, 0.02273, 0.2756, 0.04545, 0.2887, 0.04545, 0.3149, 0.04546, 0.2362, 0.09091, 0.2362, 0.09091, 0.2624, 0.06818, 0.2756, 0.1364, 0.2362, 0.1136, 0.2756, 0.09091, 0.2624, 0.09091, 0.2362, 0.09091, 0.3149, 0.06818, 0.2756, 0.09091, 0.2624, 0.1136, 0.2756, 0.09695, 0.5068, 0.1351, 0.5729, 0.09695, 0.5949, 0.05879, 0.5729, 0.1733, 0.639, 0.09695, 0.639, 0.09695, 0.5949, 0.1351, 0.5729, 0.02064, 0.639, 0.05879, 0.5729, 0.09695, 0.5949, 0.09695, 0.639, 0.3154, 0.5274, 0.3536, 0.5935, 0.3154, 0.6155, 0.2773, 0.5935, 0.3917, 0.6596, 0.3154, 0.6596, 0.3154, 0.6155, 0.3536, 0.5935, 0.2391, 0.6596, 0.2773, 0.5935, 0.3154, 0.6155, 0.3154, 0.6596, 0.3154, 0.5274, 0.3917, 0.5274, 0.3917, 0.5715, 0.3536, 0.5935, 0.4681, 0.5274, 0.4299, 0.5935, 0.3917, 0.5715, 0.3917, 0.5274, 0.3917, 0.6596, 0.3536, 0.5935, 0.3917, 0.5715, 0.4299, 0.5935, 0.4681, 0.5274, 0.5062, 0.5935, 0.4681, 0.6155, 0.4299, 0.5935, 0.5444, 0.6596, 0.4681, 0.6596, 0.4681, 0.6155, 0.5062, 0.5935, 0.3917, 0.6596, 0.4299, 0.5935, 0.4681, 0.6155, 0.4681, 0.6596, 0.7734, 0.5274, 0.8497, 0.5274, 0.8497, 0.5715, 0.8116, 0.5935, 0.9261, 0.5274, 0.8879, 0.5935, 0.8497, 0.5715, 0.8497, 0.5274, 0.8497, 0.6596, 0.8116, 0.5935, 0.8497, 0.5715, 0.8879, 0.5935, 0.7734, 0.5274, 0.8116, 0.4613, 0.8497, 0.4833, 0.8497, 0.5274, 0.8497, 0.3952, 0.8879, 0.4613, 0.8497, 0.4833, 0.8116, 0.4613, 0.9261, 0.5274, 0.8497, 0.5274, 0.8497, 0.4833, 0.8879, 0.4613, 0.8497, 0.3952, 0.9261, 0.3952, 0.9261, 0.4393, 0.8879, 0.4613, 1.002, 0.3952, 0.9642, 0.4613, 0.9261, 0.4393, 0.9261, 0.3952, 0.9261, 0.5274, 0.8879, 0.4613, 0.9261, 0.4393, 0.9642, 0.4613, 0.6818, 0.2362, 0.7273, 0.2362, 0.7273, 0.2624, 0.7045, 0.2756, 0.7727, 0.2362, 0.75, 0.2756, 0.7273, 0.2624, 0.7273, 0.2362, 0.7273, 0.3149, 0.7045, 0.2756, 0.7273, 0.2624, 0.75, 0.2756, 0.6818, 0.2362, 0.7045, 0.1968, 0.7273, 0.2099, 0.7273, 0.2362, 0.7273, 0.1575, 0.75, 0.1968, 0.7273, 0.2099, 0.7045, 0.1968, 0.7727, 0.2362, 0.7273, 0.2362, 0.7273, 0.2099, 0.75, 0.1968, 0.7273, 0.1575, 0.7727, 0.1575, 0.7727, 0.1837, 0.75, 0.1968, 0.8182, 0.1575, 0.7955, 0.1968, 0.7727, 0.1837, 0.7727, 0.1575, 0.7727, 0.2362, 0.75, 0.1968, 0.7727, 0.1837, 0.7955, 0.1968, 0.8636, 0.2362, 0.9091, 0.2362, 0.9091, 0.2624, 0.8864, 0.2756, 0.9545, 0.2362, 0.9318, 0.2756, 0.9091, 0.2624, 0.9091, 0.2362, 0.9091, 0.3149, 0.8864, 0.2756, 0.9091, 0.2624, 0.9318, 0.2756, 0.8636, 0.2362, 0.8864, 0.1968, 0.9091, 0.2099, 0.9091, 0.2362, 0.9091, 0.1575, 0.9318, 0.1968, 0.9091, 0.2099, 0.8864, 0.1968, 0.9545, 0.2362, 0.9091, 0.2362, 0.9091, 0.2099, 0.9318, 0.1968, 0.9091, 0.1575, 0.9545, 0.1575, 0.9545, 0.1837, 0.9318, 0.1968, 1.0, 0.1575, 0.9773, 0.1968, 0.9545, 0.1837, 0.9545, 0.1575, 0.9545, 0.2362, 0.9318, 0.1968, 0.9545, 0.1837, 0.9773, 0.1968, 0.1628, 0.5274, 0.2391, 0.5274, 0.2391, 0.5715, 0.2009, 0.5935, 0.3154, 0.5274, 0.2773, 0.5935, 0.2391, 0.5715, 0.2391, 0.5274, 0.2391, 0.6596, 0.2009, 0.5935, 0.2391, 0.5715, 0.2773, 0.5935, 0.1628, 0.5274, 0.2009, 0.4613, 0.2391, 0.4833, 0.2391, 0.5274, 0.2391, 0.3952, 0.2773, 0.4613, 0.2391, 0.4833, 0.2009, 0.4613, 0.3154, 0.5274, 0.2391, 0.5274, 0.2391, 0.4833, 0.2773, 0.4613, 0.2391, 0.3952, 0.3154, 0.3952, 0.3154, 0.4393, 0.2773, 0.4613, 0.3917, 0.3952, 0.3536, 0.4613, 0.3154, 0.4393, 0.3154, 0.3952, 0.3154, 0.5274, 0.2773, 0.4613, 0.3154, 0.4393, 0.3536, 0.4613, 0.4681, 0.5274, 0.5444, 0.5274, 0.5444, 0.5715, 0.5062, 0.5935, 0.6207, 0.5274, 0.5826, 0.5935, 0.5444, 0.5715, 0.5444, 0.5274, 0.5444, 0.6596, 0.5062, 0.5935, 0.5444, 0.5715, 0.5826, 0.5935, 0.4681, 0.5274, 0.5062, 0.4613, 0.5444, 0.4833, 0.5444, 0.5274, 0.5444, 0.3952, 0.5826, 0.4613, 0.5444, 0.4833, 0.5062, 0.4613, 0.6207, 0.5274, 0.5444, 0.5274, 0.5444, 0.4833, 0.5826, 0.4613, 0.5444, 0.3952, 0.6207, 0.3952, 0.6207, 0.4393, 0.5826, 0.4613, 0.6971, 0.3952, 0.6589, 0.4613, 0.6207, 0.4393, 0.6207, 0.3952, 0.6207, 0.5274, 0.5826, 0.4613, 0.6207, 0.4393, 0.6589, 0.4613, 0.7734, 0.263, 0.8116, 0.3291, 0.7734, 0.3511, 0.7352, 0.3291, 0.8497, 0.3952, 0.7734, 0.3952, 0.7734, 0.3511, 0.8116, 0.3291, 0.6971, 0.3952, 0.7352, 0.3291, 0.7734, 0.3511, 0.7734, 0.3952, 0.7734, 0.263, 0.8497, 0.263, 0.8497, 0.3071, 0.8116, 0.3291, 0.9261, 0.263, 0.8879, 0.3291, 0.8497, 0.3071, 0.8497, 0.263, 0.8497, 0.3952, 0.8116, 0.3291, 0.8497, 0.3071, 0.8879, 0.3291, 0.8601, 0.2425, 0.8983, 0.3085, 0.8601, 0.3306, 0.8219, 0.3085, 0.9364, 0.3746, 0.8601, 0.3746, 0.8601, 0.3306, 0.8983, 0.3085, 0.7838, 0.3746, 0.8219, 0.3085, 0.8601, 0.3306, 0.8601, 0.3746, 0.6818, 0.07873, 0.7045, 0.1181, 0.6818, 0.1312, 0.6591, 0.1181, 0.7273, 0.1575, 0.6818, 0.1575, 0.6818, 0.1312, 0.7045, 0.1181, 0.6364, 0.1575, 0.6591, 0.1181, 0.6818, 0.1312, 0.6818, 0.1575, 0.6818, 0.07873, 0.7273, 0.07873, 0.7273, 0.105, 0.7045, 0.1181, 0.7727, 0.07873, 0.75, 0.1181, 0.7273, 0.105, 0.7273, 0.07873, 0.7273, 0.1575, 0.7045, 0.1181, 0.7273, 0.105, 0.75, 0.1181, 0.7727, 0.07873, 0.7955, 0.1181, 0.7727, 0.1312, 0.75, 0.1181, 0.8182, 0.1575, 0.7727, 0.1575, 0.7727, 0.1312, 0.7955, 0.1181, 0.7273, 0.1575, 0.75, 0.1181, 0.7727, 0.1312, 0.7727, 0.1575, 0.8636, 0.07873, 0.8864, 0.1181, 0.8636, 0.1312, 0.8409, 0.1181, 0.9091, 0.1575, 0.8636, 0.1575, 0.8636, 0.1312, 0.8864, 0.1181, 0.8182, 0.1575, 0.8409, 0.1181, 0.8636, 0.1312, 0.8636, 0.1575, 0.8636, 0.07873, 0.9091, 0.07873, 0.9091, 0.105, 0.8864, 0.1181, 0.9545, 0.07873, 0.9318, 0.1181, 0.9091, 0.105, 0.9091, 0.07873, 0.9091, 0.1575, 0.8864, 0.1181, 0.9091, 0.105, 0.9318, 0.1181, 0.9545, 0.07873, 0.9773, 0.1181, 0.9545, 0.1312, 0.9318, 0.1181, 1.0, 0.1575, 0.9545, 0.1575, 0.9545, 0.1312, 0.9773, 0.1181, 0.9091, 0.1575, 0.9318, 0.1181, 0.9545, 0.1312, 0.9545, 0.1575, 0.5444, 0.3952, 0.5826, 0.3291, 0.6207, 0.3511, 0.6207, 0.3952, 0.6207, 0.263, 0.6589, 0.3291, 0.6207, 0.3511, 0.5826, 0.3291, 0.6971, 0.3952, 0.6207, 0.3952, 0.6207, 0.3511, 0.6589, 0.3291, 0.5444, 0.3952, 0.5062, 0.3291, 0.5444, 0.3071, 0.5826, 0.3291, 0.4681, 0.263, 0.5444, 0.263, 0.5444, 0.3071, 0.5062, 0.3291, 0.6207, 0.263, 0.5826, 0.3291, 0.5444, 0.3071, 0.5444, 0.263, 0.4681, 0.263, 0.5062, 0.1969, 0.5444, 0.2189, 0.5444, 0.263, 0.5444, 0.1308, 0.5826, 0.1969, 0.5444, 0.2189, 0.5062, 0.1969, 0.6207, 0.263, 0.5444, 0.263, 0.5444, 0.2189, 0.5826, 0.1969, 0.09695, 0.2425, 0.1351, 0.3085, 0.09695, 0.3306, 0.05879, 0.3085, 0.1733, 0.3746, 0.09695, 0.3746, 0.09695, 0.3306, 0.1351, 0.3085, 0.02064, 0.3746, 0.05879, 0.3085, 0.09695, 0.3306, 0.09695, 0.3746, 0.1628, 0.263, 0.2391, 0.263, 0.2391, 0.3071, 0.2009, 0.3291, 0.3154, 0.263, 0.2773, 0.3291, 0.2391, 0.3071, 0.2391, 0.263, 0.2391, 0.3952, 0.2009, 0.3291, 0.2391, 0.3071, 0.2773, 0.3291, 0.3154, 0.263, 0.3536, 0.3291, 0.3154, 0.3511, 0.2773, 0.3291, 0.3917, 0.3952, 0.3154, 0.3952, 0.3154, 0.3511, 0.3536, 0.3291, 0.2391, 0.3952, 0.2773, 0.3291, 0.3154, 0.3511, 0.3154, 0.3952])
me_mesh.materials.append(mat_yarn)
me_mesh.update()
me_mesh.normals_split_custom_set([tuple(v) for v in zip(*[iter([0.0463, -0.1425, -0.9887, 0.0463, -0.1425, -0.9887, 0.0463, -0.1425, -0.9887, 0.0463, -0.1425, -0.9887, 0.2738, -0.3335, -0.9021, 0.2738, -0.3335, -0.9021, 0.2738, -0.3335, -0.9021, 0.2738, -0.3335, -0.9021, -0.02552, -0.4307, -0.9021, -0.02552, -0.4307, -0.9021, -0.02552, -0.4307, -0.9021, -0.02552, -0.4307, -0.9021, 0.7233, -0.4167, -0.5506, 0.7233, -0.4167, -0.5506, 0.7233, -0.4167, -0.5506, 0.7233, -0.4167, -0.5506, 0.5657, -0.2765, -0.7769, 0.5657, -0.2765, -0.7769, 0.5657, -0.2765, -0.7769, 0.5657, -0.2765, -0.7769, 0.7823, -0.1191, -0.6114, 0.7823, -0.1191, -0.6114, 0.7823, -0.1191, -0.6114, 0.7823, -0.1191, -0.6114, -0.1212, -0.08806, -0.9887, -0.1212, -0.08806, -0.9887, -0.1212, -0.08806, -0.9887, -0.1212, -0.08806, -0.9887, -0.2325, -0.3635, -0.9021, -0.2325, -0.3635, -0.9021, -0.2325, -0.3635, -0.9021, -0.2325, -0.3635, -0.9021, -0.4175, -0.1088, -0.9021, -0.4175, -0.1088, -0.9021, -0.4175, -0.1088, -0.9021, -0.4175, -0.1088, -0.9021, -0.1212, 0.08806, -0.9887, -0.1212, 0.08806, -0.9887, -0.1212, 0.08806, -0.9887, -0.1212, 0.08806, -0.9887, -0.4175, 0.1088, -0.9021, -0.4175, 0.1088, -0.9021, -0.4175, 0.1088, -0.9021, -0.4175, 0.1088, -0.9021, -0.2325, 0.3635, -0.9021, -0.2325, 0.3635, -0.9021, -0.2325, 0.3635, -0.9021, -0.2325, 0.3635, -0.9021, 0.0463, 0.1425, -0.9887, 0.0463, 0.1425, -0.9887, 0.0463, 0.1425, -0.9887, 0.0463, 0.1425, -0.9887, -0.02552, 0.4307, -0.9021, -0.02552, 0.4307, -0.9021, -0.02552, 0.4307, -0.9021, -0.02552, 0.4307, -0.9021, 0.2738, 0.3335, -0.9021, 0.2738, 0.3335, -0.9021, 0.2738, 0.3335, -0.9021, 0.2738, 0.3335, -0.9021, 0.8159, -0.4167, -0.4008, 0.8159, -0.4167, -0.4008, 0.8159, -0.4167, -0.4008, 0.8159, -0.4167, -0.4008, 0.8967, -0.1191, -0.4263, 0.8967, -0.1191, -0.4263, 0.8967, -0.1191, -0.4263, 0.8967, -0.1191, -0.4263, 0.9479, -0.2765, -0.1585, 0.9479, -0.2765, -0.1585, 0.9479, -0.2765, -0.1585, 0.9479, -0.2765, -0.1585, -0.1442, -0.9048, -0.4008, -0.1442, -0.9048, -0.4008, -0.1442, -0.9048, -0.4008, -0.1442, -0.9048, -0.4008, 0.1638, -0.8896, -0.4263, 0.1638, -0.8896, -0.4263, 0.1638, -0.8896, -0.4263, 0.1638, -0.8896, -0.4263, 0.02996, -0.9869, -0.1585, 0.02996, -0.9869, -0.1585, 0.02996, -0.9869, -0.1585, 0.02996, -0.9869, -0.1585, -0.905, -0.1425, -0.4008, -0.905, -0.1425, -0.4008, -0.905, -0.1425, -0.4008, -0.905, -0.1425, -0.4008, -0.7955, -0.4307, -0.4263, -0.7955, -0.4307, -0.4263, -0.7955, -0.4307, -0.4263, -0.7955, -0.4307, -0.4263, -0.9293, -0.3335, -0.1585, -0.9293, -0.3335, -0.1585, -0.9293, -0.3335, -0.1585, -0.9293, -0.3335, -0.1585, -0.4152, 0.8167, -0.4008, -0.4152, 0.8167, -0.4008, -0.4152, 0.8167, -0.4008, -0.4152, 0.8167, -0.4008, -0.6554, 0.6234, -0.4263, -0.6554, 0.6234, -0.4263, -0.6554, 0.6234, -0.4263, -0.6554, 0.6234, -0.4263, -0.6043, 0.7808, -0.1585, -0.6043, 0.7808, -0.1585, -0.6043, 0.7808, -0.1585, -0.6043, 0.7808, -0.1585, 0.6484, 0.6472, -0.4008, 0.6484, 0.6472, -0.4008, 0.6484, 0.6472, -0.4008, 0.6484, 0.6472, -0.4008, 0.3904, 0.816, -0.4263, 0.3904, 0.816, -0.4263, 0.3904, 0.816, -0.4263, 0.3904, 0.816, -0.4263, 0.5559, 0.816, -0.1585, 0.5559, 0.816, -0.1585, 0.5559, 0.816, -0.1585, 0.5559, 0.816, -0.1585, 0.7696, -0.5592, -0.3082, 0.7696, -0.5592, -0.3082, 0.7696, -0.5592, -0.3082, 0.7696, -0.5592, -0.3082, 0.8906, -0.4526, -0.04411, 0.8906, -0.4526, -0.04411, 0.8906, -0.4526, -0.04411, 0.8906, -0.4526, -0.04411, 0.7056, -0.7072, -0.04411, 0.7056, -0.7072, -0.04411, 0.7056, -0.7072, -0.04411, 0.7056, -0.7072, -0.04411, -0.294, -0.9048, -0.3082, -0.294, -0.9048, -0.3082, -0.294, -0.9048, -0.3082, -0.294, -0.9048, -0.3082, -0.1552, -0.9869, -0.04411, -0.1552, -0.9869, -0.04411, -0.1552, -0.9869, -0.04411, -0.1552, -0.9869, -0.04411, -0.4545, -0.8896, -0.04411, -0.4545, -0.8896, -0.04411, -0.4545, -0.8896, -0.04411, -0.4545, -0.8896, -0.04411, -0.9513, 1.889e-07, -0.3082, -0.9513, 1.889e-07, -0.3082, -0.9513, 1.889e-07, -0.3082, -0.9513, 1.889e-07, -0.3082, -0.9866, -0.1574, -0.04411, -0.9866, -0.1574, -0.04411, -0.9866, -0.1574, -0.04411, -0.9866, -0.1574, -0.04411, -0.9866, 0.1574, -0.04411, -0.9866, 0.1574, -0.04411, -0.9866, 0.1574, -0.04411, -0.9866, 0.1574, -0.04411, -0.294, 0.9048, -0.3082, -0.294, 0.9048, -0.3082, -0.294, 0.9048, -0.3082, -0.294, 0.9048, -0.3082, -0.4545, 0.8896, -0.04411, -0.4545, 0.8896, -0.04411, -0.4545, 0.8896, -0.04411, -0.4545, 0.8896, -0.04411, -0.1552, 0.9869, -0.04411, -0.1552, 0.9869, -0.04411, -0.1552, 0.9869, -0.04411, -0.1552, 0.9869, -0.04411, 0.7696, 0.5592, -0.3082, 0.7696, 0.5592, -0.3082, 0.7696, 0.5592, -0.3082, 0.7696, 0.5592, -0.3082, 0.7056, 0.7072, -0.04411, 0.7056, 0.7072, -0.04411, 0.7056, 0.7072, -0.04411, 0.7056, 0.7072, -0.04411, 0.8906, 0.4526, -0.04411, 0.8906, 0.4526, -0.04411, 0.8906, 0.4526, -0.04411, 0.8906, 0.4526, -0.04411, 0.3403, -0.7623, 0.5506, 0.3403, -0.7623, 0.5506, 0.3403, -0.7623, 0.5506, 0.3403, -0.7623, 0.5506, 0.5629, -0.5562, 0.6114, 0.5629, -0.5562, 0.6114, 0.5629, -0.5562, 0.6114, 0.5629, -0.5562, 0.6114, 0.2951, -0.5562, 0.7769, 0.2951, -0.5562, 0.7769, 0.2951, -0.5562, 0.7769, 0.2951, -0.5562, 0.7769, -0.6198, -0.5592, 0.5506, -0.6198, -0.5592, 0.5506, -0.6198, -0.5592, 0.5506, -0.6198, -0.5592, 0.5506, -0.355, -0.7072, 0.6114, -0.355, -0.7072, 0.6114, -0.355, -0.7072, 0.6114, -0.355, -0.7072, 0.6114, -0.4378, -0.4526, 0.7769, -0.4378, -0.4526, 0.7769, -0.4378, -0.4526, 0.7769, -0.4378, -0.4526, 0.7769, -0.7233, 0.4167, 0.5506, -0.7233, 0.4167, 0.5506, -0.7233, 0.4167, 0.5506, -0.7233, 0.4167, 0.5506, -0.7823, 0.1191, 0.6114, -0.7823, 0.1191, 0.6114, -0.7823, 0.1191, 0.6114, -0.7823, 0.1191, 0.6114, -0.5657, 0.2765, 0.7769, -0.5657, 0.2765, 0.7769, -0.5657, 0.2765, 0.7769, -0.5657, 0.2765, 0.7769, 0.1728, 0.8167, 0.5506, 0.1728, 0.8167, 0.5506, 0.1728, 0.8167, 0.5506, 0.1728, 0.8167, 0.5506, -0.1285, 0.7808, 0.6114, -0.1285, 0.7808, 0.6114, -0.1285, 0.7808, 0.6114, -0.1285, 0.7808, 0.6114, 0.08814, 0.6234, 0.7769, 0.08814, 0.6234, 0.7769, 0.08814, 0.6234, 0.7769, 0.08814, 0.6234, 0.7769, 0.8301, 0.08806, 0.5506, 0.8301, 0.08806, 0.5506, 0.8301, 0.08806, 0.5506, 0.8301, 0.08806, 0.5506, 0.7029, 0.3635, 0.6114, 0.7029, 0.3635, 0.6114, 0.7029, 0.3635, 0.6114, 0.7029, 0.3635, 0.6114, 0.6202, 0.1088, 0.7769, 0.6202, 0.1088, 0.7769, 0.6202, 0.1088, 0.7769, 0.6202, 0.1088, 0.7769, 0.4175, 0.1088, 0.9021, 0.4175, 0.1088, 0.9021, 0.4175, 0.1088, 0.9021, 0.4175, 0.1088, 0.9021, 0.2325, 0.3635, 0.9021, 0.2325, 0.3635, 0.9021, 0.2325, 0.3635, 0.9021, 0.2325, 0.3635, 0.9021, 0.1212, 0.08806, 0.9887, 0.1212, 0.08806, 0.9887, 0.1212, 0.08806, 0.9887, 0.1212, 0.08806, 0.9887, 0.5164, 0.1879, 0.8355, 0.5164, 0.1879, 0.8355, 0.5164, 0.1879, 0.8355, 0.5164, 0.1879, 0.8355, 0.596, 0.433, 0.6762, 0.596, 0.433, 0.6762, 0.596, 0.433, 0.6762, 0.596, 0.433, 0.6762, 0.3383, 0.433, 0.8355, 0.3383, 0.433, 0.8355, 0.3383, 0.433, 0.8355, 0.3383, 0.433, 0.8355, 0.5629, 0.5562, 0.6114, 0.5629, 0.5562, 0.6114, 0.5629, 0.5562, 0.6114, 0.5629, 0.5562, 0.6114, 0.3403, 0.7623, 0.5506, 0.3403, 0.7623, 0.5506, 0.3403, 0.7623, 0.5506, 0.3403, 0.7623, 0.5506, 0.2951, 0.5562, 0.7769, 0.2951, 0.5562, 0.7769, 0.2951, 0.5562, 0.7769, 0.2951, 0.5562, 0.7769, 0.02552, 0.4307, 0.9021, 0.02552, 0.4307, 0.9021, 0.02552, 0.4307, 0.9021, 0.02552, 0.4307, 0.9021, -0.2738, 0.3335, 0.9021, -0.2738, 0.3335, 0.9021, -0.2738, 0.3335, 0.9021, -0.2738, 0.3335, 0.9021, -0.0463, 0.1425, 0.9887, -0.0463, 0.1425, 0.9887, -0.0463, 0.1425, 0.9887, -0.0463, 0.1425, 0.9887, -0.01915, 0.5492, 0.8355, -0.01915, 0.5492, 0.8355, -0.01915, 0.5492, 0.8355, -0.01915, 0.5492, 0.8355, -0.2277, 0.7006, 0.6762, -0.2277, 0.7006, 0.6762, -0.2277, 0.7006, 0.6762, -0.2277, 0.7006, 0.6762, -0.3073, 0.4555, 0.8355, -0.3073, 0.4555, 0.8355, -0.3073, 0.4555, 0.8355, -0.3073, 0.4555, 0.8355, -0.355, 0.7072, 0.6114, -0.355, 0.7072, 0.6114, -0.355, 0.7072, 0.6114, -0.355, 0.7072, 0.6114, -0.6198, 0.5592, 0.5506, -0.6198, 0.5592, 0.5506, -0.6198, 0.5592, 0.5506, -0.6198, 0.5592, 0.5506, -0.4378, 0.4526, 0.7769, -0.4378, 0.4526, 0.7769, -0.4378, 0.4526, 0.7769, -0.4378, 0.4526, 0.7769, -0.4017, 0.1574, 0.9021, -0.4017, 0.1574, 0.9021, -0.4017, 0.1574, 0.9021, -0.4017, 0.1574, 0.9021, -0.4017, -0.1574, 0.9021, -0.4017, -0.1574, 0.9021, -0.4017, -0.1574, 0.9021, -0.4017, -0.1574, 0.9021, -0.1498, -2.184e-07, 0.9887, -0.1498, -2.184e-07, 0.9887, -0.1498, -2.184e-07, 0.9887, -0.1498, -2.184e-07, 0.9887, -0.5282, 0.1515, 0.8355, -0.5282, 0.1515, 0.8355, -0.5282, 0.1515, 0.8355, -0.5282, 0.1515, 0.8355, -0.7367, -1.546e-07, 0.6762, -0.7367, -1.546e-07, 0.6762, -0.7367, -1.546e-07, 0.6762, -0.7367, -1.546e-07, 0.6762, -0.5282, -0.1515, 0.8355, -0.5282, -0.1515, 0.8355, -0.5282, -0.1515, 0.8355, -0.5282, -0.1515, 0.8355, -0.7823, -0.1191, 0.6114, -0.7823, -0.1191, 0.6114, -0.7823, -0.1191, 0.6114, -0.7823, -0.1191, 0.6114, -0.7233, -0.4167, 0.5506, -0.7233, -0.4167, 0.5506, -0.7233, -0.4167, 0.5506, -0.7233, -0.4167, 0.5506, -0.5657, -0.2765, 0.7769, -0.5657, -0.2765, 0.7769, -0.5657, -0.2765, 0.7769, -0.5657, -0.2765, 0.7769, -0.2738, -0.3335, 0.9021, -0.2738, -0.3335, 0.9021, -0.2738, -0.3335, 0.9021, -0.2738, -0.3335, 0.9021, 0.02552, -0.4307, 0.9021, 0.02552, -0.4307, 0.9021, 0.02552, -0.4307, 0.9021, 0.02552, -0.4307, 0.9021, -0.0463, -0.1425, 0.9887, -0.0463, -0.1425, 0.9887, -0.0463, -0.1425, 0.9887, -0.0463, -0.1425, 0.9887, -0.3073, -0.4555, 0.8355, -0.3073, -0.4555, 0.8355, -0.3073, -0.4555, 0.8355, -0.3073, -0.4555, 0.8355, -0.2277, -0.7006, 0.6762, -0.2277, -0.7006, 0.6762, -0.2277, -0.7006, 0.6762, -0.2277, -0.7006, 0.6762, -0.01915, -0.5492, 0.8355, -0.01915, -0.5492, 0.8355, -0.01915, -0.5492, 0.8355, -0.01915, -0.5492, 0.8355, -0.1285, -0.7808, 0.6114, -0.1285, -0.7808, 0.6114, -0.1285, -0.7808, 0.6114, -0.1285, -0.7808, 0.6114, 0.1728, -0.8167, 0.5506, 0.1728, -0.8167, 0.5506, 0.1728, -0.8167, 0.5506, 0.1728, -0.8167, 0.5506, 0.08814, -0.6234, 0.7769, 0.08814, -0.6234, 0.7769, 0.08814, -0.6234, 0.7769, 0.08814, -0.6234, 0.7769, 0.2325, -0.3635, 0.9021, 0.2325, -0.3635, 0.9021, 0.2325, -0.3635, 0.9021, 0.2325, -0.3635, 0.9021, 0.4175, -0.1088, 0.9021, 0.4175, -0.1088, 0.9021, 0.4175, -0.1088, 0.9021, 0.4175, -0.1088, 0.9021, 0.1212, -0.08806, 0.9887, 0.1212, -0.08806, 0.9887, 0.1212, -0.08806, 0.9887, 0.1212, -0.08806, 0.9887, 0.3383, -0.433, 0.8355, 0.3383, -0.433, 0.8355, 0.3383, -0.433, 0.8355, 0.3383, -0.433, 0.8355, 0.596, -0.433, 0.6762, 0.596, -0.433, 0.6762, 0.596, -0.433, 0.6762, 0.596, -0.433, 0.6762, 0.5164, -0.1879, 0.8355, 0.5164, -0.1879, 0.8355, 0.5164, -0.1879, 0.8355, 0.5164, -0.1879, 0.8355, 0.7029, -0.3635, 0.6114, 0.7029, -0.3635, 0.6114, 0.7029, -0.3635, 0.6114, 0.7029, -0.3635, 0.6114, 0.8301, -0.08806, 0.5506, 0.8301, -0.08806, 0.5506, 0.8301, -0.08806, 0.5506, 0.8301, -0.08806, 0.5506, 0.6202, -0.1088, 0.7769, 0.6202, -0.1088, 0.7769, 0.6202, -0.1088, 0.7769, 0.6202, -0.1088, 0.7769, 0.9293, 0.3335, 0.1585, 0.9293, 0.3335, 0.1585, 0.9293, 0.3335, 0.1585, 0.9293, 0.3335, 0.1585, 0.7955, 0.4307, 0.4263, 0.7955, 0.4307, 0.4263, 0.7955, 0.4307, 0.4263, 0.7955, 0.4307, 0.4263, 0.905, 0.1425, 0.4008, 0.905, 0.1425, 0.4008, 0.905, 0.1425, 0.4008, 0.905, 0.1425, 0.4008, 0.8847, 0.4555, 0.09879, 0.8847, 0.4555, 0.09879, 0.8847, 0.4555, 0.09879, 0.8847, 0.4555, 0.09879, 0.7066, 0.7006, 0.09879, 0.7066, 0.7006, 0.09879, 0.7066, 0.7006, 0.09879, 0.7066, 0.7006, 0.09879, 0.7559, 0.5492, 0.3565, 0.7559, 0.5492, 0.3565, 0.7559, 0.5492, 0.3565, 0.7559, 0.5492, 0.3565, 0.6043, 0.7808, 0.1585, 0.6043, 0.7808, 0.1585, 0.6043, 0.7808, 0.1585, 0.6043, 0.7808, 0.1585, 0.4152, 0.8167, 0.4008, 0.4152, 0.8167, 0.4008, 0.4152, 0.8167, 0.4008, 0.4152, 0.8167, 0.4008, 0.6554, 0.6234, 0.4263, 0.6554, 0.6234, 0.4263, 0.6554, 0.6234, 0.4263, 0.6554, 0.6234, 0.4263, -0.02996, 0.9869, 0.1585, -0.02996, 0.9869, 0.1585, -0.02996, 0.9869, 0.1585, -0.02996, 0.9869, 0.1585, -0.1638, 0.8896, 0.4263, -0.1638, 0.8896, 0.4263, -0.1638, 0.8896, 0.4263, -0.1638, 0.8896, 0.4263, 0.1442, 0.9048, 0.4008, 0.1442, 0.9048, 0.4008, 0.1442, 0.9048, 0.4008, 0.1442, 0.9048, 0.4008, -0.1598, 0.9822, 0.09879, -0.1598, 0.9822, 0.09879, -0.1598, 0.9822, 0.09879, -0.1598, 0.9822, 0.09879, -0.448, 0.8886, 0.09879, -0.448, 0.8886, 0.09879, -0.448, 0.8886, 0.09879, -0.448, 0.8886, 0.09879, -0.2887, 0.8886, 0.3565, -0.2887, 0.8886, 0.3565, -0.2887, 0.8886, 0.3565, -0.2887, 0.8886, 0.3565, -0.5559, 0.816, 0.1585, -0.5559, 0.816, 0.1585, -0.5559, 0.816, 0.1585, -0.5559, 0.816, 0.1585, -0.6484, 0.6472, 0.4008, -0.6484, 0.6472, 0.4008, -0.6484, 0.6472, 0.4008, -0.6484, 0.6472, 0.4008, -0.3904, 0.816, 0.4263, -0.3904, 0.816, 0.4263, -0.3904, 0.816, 0.4263, -0.3904, 0.816, 0.4263, -0.9479, 0.2765, 0.1585, -0.9479, 0.2765, 0.1585, -0.9479, 0.2765, 0.1585, -0.9479, 0.2765, 0.1585, -0.8967, 0.1191, 0.4263, -0.8967, 0.1191, 0.4263, -0.8967, 0.1191, 0.4263, -0.8967, 0.1191, 0.4263, -0.8159, 0.4167, 0.4008, -0.8159, 0.4167, 0.4008, -0.8159, 0.4167, 0.4008, -0.8159, 0.4167, 0.4008, -0.9835, 0.1515, 0.09879, -0.9835, 0.1515, 0.09879, -0.9835, 0.1515, 0.09879, -0.9835, 0.1515, 0.09879, -0.9835, -0.1515, 0.09879, -0.9835, -0.1515, 0.09879, -0.9835, -0.1515, 0.09879, -0.9835, -0.1515, 0.09879, -0.9343, 0.0, 0.3565, -0.9343, 0.0, 0.3565, -0.9343, 0.0, 0.3565, -0.9343, 0.0, 0.3565, -0.9479, -0.2765, 0.1585, -0.9479, -0.2765, 0.1585, -0.9479, -0.2765, 0.1585, -0.9479, -0.2765, 0.1585, -0.8159, -0.4167, 0.4008, -0.8159, -0.4167, 0.4008, -0.8159, -0.4167, 0.4008, -0.8159, -0.4167, 0.4008, -0.8967, -0.1191, 0.4263, -0.8967, -0.1191, 0.4263, -0.8967, -0.1191, 0.4263, -0.8967, -0.1191, 0.4263, -0.5559, -0.816, 0.1585, -0.5559, -0.816, 0.1585, -0.5559, -0.816, 0.1585, -0.5559, -0.816, 0.1585, -0.3904, -0.816, 0.4263, -0.3904, -0.816, 0.4263, -0.3904, -0.816, 0.4263, -0.3904, -0.816, 0.4263, -0.6484, -0.6472, 0.4008, -0.6484, -0.6472, 0.4008, -0.6484, -0.6472, 0.4008, -0.6484, -0.6472, 0.4008, -0.448, -0.8886, 0.09879, -0.448, -0.8886, 0.09879, -0.448, -0.8886, 0.09879, -0.448, -0.8886, 0.09879, -0.1598, -0.9822, 0.09879, -0.1598, -0.9822, 0.09879, -0.1598, -0.9822, 0.09879, -0.1598, -0.9822, 0.09879, -0.2887, -0.8886, 0.3565, -0.2887, -0.8886, 0.3565, -0.2887, -0.8886, 0.3565, -0.2887, -0.8886, 0.3565, -0.02996, -0.9869, 0.1585, -0.02996, -0.9869, 0.1585, -0.02996, -0.9869, 0.1585, -0.02996, -0.9869, 0.1585, 0.1442, -0.9048, 0.4008, 0.1442, -0.9048, 0.4008, 0.1442, -0.9048, 0.4008, 0.1442, -0.9048, 0.4008, -0.1638, -0.8896, 0.4263, -0.1638, -0.8896, 0.4263, -0.1638, -0.8896, 0.4263, -0.1638, -0.8896, 0.4263, 0.6043, -0.7808, 0.1585, 0.6043, -0.7808, 0.1585, 0.6043, -0.7808, 0.1585, 0.6043, -0.7808, 0.1585, 0.6554, -0.6234, 0.4263, 0.6554, -0.6234, 0.4263, 0.6554, -0.6234, 0.4263, 0.6554, -0.6234, 0.4263, 0.4152, -0.8167, 0.4008, 0.4152, -0.8167, 0.4008, 0.4152, -0.8167, 0.4008, 0.4152, -0.8167, 0.4008, 0.7066, -0.7006, 0.09879, 0.7066, -0.7006, 0.09879, 0.7066, -0.7006, 0.09879, 0.7066, -0.7006, 0.09879, 0.8847, -0.4555, 0.09879, 0.8847, -0.4555, 0.09879, 0.8847, -0.4555, 0.09879, 0.8847, -0.4555, 0.09879, 0.7559, -0.5492, 0.3565, 0.7559, -0.5492, 0.3565, 0.7559, -0.5492, 0.3565, 0.7559, -0.5492, 0.3565, 0.9293, -0.3335, 0.1585, 0.9293, -0.3335, 0.1585, 0.9293, -0.3335, 0.1585, 0.9293, -0.3335, 0.1585, 0.905, -0.1425, 0.4008, 0.905, -0.1425, 0.4008, 0.905, -0.1425, 0.4008, 0.905, -0.1425, 0.4008, 0.7955, -0.4307, 0.4263, 0.7955, -0.4307, 0.4263, 0.7955, -0.4307, 0.4263, 0.7955, -0.4307, 0.4263, 0.4545, 0.8896, 0.04411, 0.4545, 0.8896, 0.04411, 0.4545, 0.8896, 0.04411, 0.4545, 0.8896, 0.04411, 0.1552, 0.9869, 0.04411, 0.1552, 0.9869, 0.04411, 0.1552, 0.9869, 0.04411, 0.1552, 0.9869, 0.04411, 0.294, 0.9048, 0.3082, 0.294, 0.9048, 0.3082, 0.294, 0.9048, 0.3082, 0.294, 0.9048, 0.3082, 0.448, 0.8886, -0.09879, 0.448, 0.8886, -0.09879, 0.448, 0.8886, -0.09879, 0.448, 0.8886, -0.09879, 0.2887, 0.8886, -0.3565, 0.2887, 0.8886, -0.3565, 0.2887, 0.8886, -0.3565, 0.2887, 0.8886, -0.3565, 0.1598, 0.9822, -0.09879, 0.1598, 0.9822, -0.09879, 0.1598, 0.9822, -0.09879, 0.1598, 0.9822, -0.09879, 0.1638, 0.8896, -0.4263, 0.1638, 0.8896, -0.4263, 0.1638, 0.8896, -0.4263, 0.1638, 0.8896, -0.4263, -0.1442, 0.9048, -0.4008, -0.1442, 0.9048, -0.4008, -0.1442, 0.9048, -0.4008, -0.1442, 0.9048, -0.4008, 0.02996, 0.9869, -0.1585, 0.02996, 0.9869, -0.1585, 0.02996, 0.9869, -0.1585, 0.02996, 0.9869, -0.1585, -0.7056, 0.7072, 0.04411, -0.7056, 0.7072, 0.04411, -0.7056, 0.7072, 0.04411, -0.7056, 0.7072, 0.04411, -0.8906, 0.4526, 0.04411, -0.8906, 0.4526, 0.04411, -0.8906, 0.4526, 0.04411, -0.8906, 0.4526, 0.04411, -0.7696, 0.5592, 0.3082, -0.7696, 0.5592, 0.3082, -0.7696, 0.5592, 0.3082, -0.7696, 0.5592, 0.3082, -0.7066, 0.7006, -0.09879, -0.7066, 0.7006, -0.09879, -0.7066, 0.7006, -0.09879, -0.7066, 0.7006, -0.09879, -0.7559, 0.5492, -0.3565, -0.7559, 0.5492, -0.3565, -0.7559, 0.5492, -0.3565, -0.7559, 0.5492, -0.3565, -0.8847, 0.4555, -0.09879, -0.8847, 0.4555, -0.09879, -0.8847, 0.4555, -0.09879, -0.8847, 0.4555, -0.09879, -0.7955, 0.4307, -0.4263, -0.7955, 0.4307, -0.4263, -0.7955, 0.4307, -0.4263, -0.7955, 0.4307, -0.4263, -0.905, 0.1425, -0.4008, -0.905, 0.1425, -0.4008, -0.905, 0.1425, -0.4008, -0.905, 0.1425, -0.4008, -0.9293, 0.3335, -0.1585, -0.9293, 0.3335, -0.1585, -0.9293, 0.3335, -0.1585, -0.9293, 0.3335, -0.1585, -0.8906, -0.4526, 0.04411, -0.8906, -0.4526, 0.04411, -0.8906, -0.4526, 0.04411, -0.8906, -0.4526, 0.04411, -0.7056, -0.7072, 0.04411, -0.7056, -0.7072, 0.04411, -0.7056, -0.7072, 0.04411, -0.7056, -0.7072, 0.04411, -0.7696, -0.5592, 0.3082, -0.7696, -0.5592, 0.3082, -0.7696, -0.5592, 0.3082, -0.7696, -0.5592, 0.3082, -0.8847, -0.4555, -0.09879, -0.8847, -0.4555, -0.09879, -0.8847, -0.4555, -0.09879, -0.8847, -0.4555, -0.09879, -0.7559, -0.5492, -0.3565, -0.7559, -0.5492, -0.3565, -0.7559, -0.5492, -0.3565, -0.7559, -0.5492, -0.3565, -0.7066, -0.7006, -0.09879, -0.7066, -0.7006, -0.09879, -0.7066, -0.7006, -0.09879, -0.7066, -0.7006, -0.09879, -0.6554, -0.6234, -0.4263, -0.6554, -0.6234, -0.4263, -0.6554, -0.6234, -0.4263, -0.6554, -0.6234, -0.4263, -0.4152, -0.8167, -0.4008, -0.4152, -0.8167, -0.4008, -0.4152, -0.8167, -0.4008, -0.4152, -0.8167, -0.4008, -0.6043, -0.7808, -0.1585, -0.6043, -0.7808, -0.1585, -0.6043, -0.7808, -0.1585, -0.6043, -0.7808, -0.1585, 0.1552, -0.9869, 0.04411, 0.1552, -0.9869, 0.04411, 0.1552, -0.9869, 0.04411, 0.1552, -0.9869, 0.04411, 0.4545, -0.8896, 0.04411, 0.4545, -0.8896, 0.04411, 0.4545, -0.8896, 0.04411, 0.4545, -0.8896, 0.04411, 0.294, -0.9048, 0.3082, 0.294, -0.9048, 0.3082, 0.294, -0.9048, 0.3082, 0.294, -0.9048, 0.3082, 0.1598, -0.9822, -0.09879, 0.1598, -0.9822, -0.09879, 0.1598, -0.9822, -0.09879, 0.1598, -0.9822, -0.09879, 0.2887, -0.8886, -0.3565, 0.2887, -0.8886, -0.3565, 0.2887, -0.8886, -0.3565, 0.2887, -0.8886, -0.3565, 0.448, -0.8886, -0.09879, 0.448, -0.8886, -0.09879, 0.448, -0.8886, -0.09879, 0.448, -0.8886, -0.09879, 0.3904, -0.816, -0.4263, 0.3904, -0.816, -0.4263, 0.3904, -0.816, -0.4263, 0.3904, -0.816, -0.4263, 0.6484, -0.6472, -0.4008, 0.6484, -0.6472, -0.4008, 0.6484, -0.6472, -0.4008, 0.6484, -0.6472, -0.4008, 0.5559, -0.816, -0.1585, 0.5559, -0.816, -0.1585, 0.5559, -0.816, -0.1585, 0.5559, -0.816, -0.1585, 0.9866, -0.1574, 0.04411, 0.9866, -0.1574, 0.04411, 0.9866, -0.1574, 0.04411, 0.9866, -0.1574, 0.04411, 0.9866, 0.1574, 0.04411, 0.9866, 0.1574, 0.04411, 0.9866, 0.1574, 0.04411, 0.9866, 0.1574, 0.04411, 0.9513, 0.0, 0.3082, 0.9513, 0.0, 0.3082, 0.9513, 0.0, 0.3082, 0.9513, 0.0, 0.3082, 0.9835, -0.1515, -0.09879, 0.9835, -0.1515, -0.09879, 0.9835, -0.1515, -0.09879, 0.9835, -0.1515, -0.09879, 0.9343, 4.638e-07, -0.3565, 0.9343, 4.638e-07, -0.3565, 0.9343, 4.638e-07, -0.3565, 0.9343, 4.638e-07, -0.3565, 0.9835, 0.1515, -0.09879, 0.9835, 0.1515, -0.09879, 0.9835, 0.1515, -0.09879, 0.9835, 0.1515, -0.09879, 0.8967, 0.1191, -0.4263, 0.8967, 0.1191, -0.4263, 0.8967, 0.1191, -0.4263, 0.8967, 0.1191, -0.4263, 0.8159, 0.4167, -0.4008, 0.8159, 0.4167, -0.4008, 0.8159, 0.4167, -0.4008, 0.8159, 0.4167, -0.4008, 0.9479, 0.2765, -0.1585, 0.9479, 0.2765, -0.1585, 0.9479, 0.2765, -0.1585, 0.9479, 0.2765, -0.1585, 0.4378, 0.4526, -0.7769, 0.4378, 0.4526, -0.7769, 0.4378, 0.4526, -0.7769, 0.4378, 0.4526, -0.7769, 0.355, 0.7072, -0.6114, 0.355, 0.7072, -0.6114, 0.355, 0.7072, -0.6114, 0.355, 0.7072, -0.6114, 0.6198, 0.5592, -0.5506, 0.6198, 0.5592, -0.5506, 0.6198, 0.5592, -0.5506, 0.6198, 0.5592, -0.5506, 0.3073, 0.4555, -0.8355, 0.3073, 0.4555, -0.8355, 0.3073, 0.4555, -0.8355, 0.3073, 0.4555, -0.8355, 0.01915, 0.5492, -0.8355, 0.01915, 0.5492, -0.8355, 0.01915, 0.5492, -0.8355, 0.01915, 0.5492, -0.8355, 0.2277, 0.7006, -0.6762, 0.2277, 0.7006, -0.6762, 0.2277, 0.7006, -0.6762, 0.2277, 0.7006, -0.6762, -0.08814, 0.6234, -0.7769, -0.08814, 0.6234, -0.7769, -0.08814, 0.6234, -0.7769, -0.08814, 0.6234, -0.7769, -0.1728, 0.8167, -0.5506, -0.1728, 0.8167, -0.5506, -0.1728, 0.8167, -0.5506, -0.1728, 0.8167, -0.5506, 0.1285, 0.7808, -0.6114, 0.1285, 0.7808, -0.6114, 0.1285, 0.7808, -0.6114, 0.1285, 0.7808, -0.6114, -0.2951, 0.5562, -0.7769, -0.2951, 0.5562, -0.7769, -0.2951, 0.5562, -0.7769, -0.2951, 0.5562, -0.7769, -0.5629, 0.5562, -0.6114, -0.5629, 0.5562, -0.6114, -0.5629, 0.5562, -0.6114, -0.5629, 0.5562, -0.6114, -0.3403, 0.7623, -0.5506, -0.3403, 0.7623, -0.5506, -0.3403, 0.7623, -0.5506, -0.3403, 0.7623, -0.5506, -0.3383, 0.433, -0.8355, -0.3383, 0.433, -0.8355, -0.3383, 0.433, -0.8355, -0.3383, 0.433, -0.8355, -0.5164, 0.1879, -0.8355, -0.5164, 0.1879, -0.8355, -0.5164, 0.1879, -0.8355, -0.5164, 0.1879, -0.8355, -0.596, 0.433, -0.6762, -0.596, 0.433, -0.6762, -0.596, 0.433, -0.6762, -0.596, 0.433, -0.6762, -0.6202, 0.1088, -0.7769, -0.6202, 0.1088, -0.7769, -0.6202, 0.1088, -0.7769, -0.6202, 0.1088, -0.7769, -0.8301, 0.08806, -0.5506, -0.8301, 0.08806, -0.5506, -0.8301, 0.08806, -0.5506, -0.8301, 0.08806, -0.5506, -0.7029, 0.3635, -0.6114, -0.7029, 0.3635, -0.6114, -0.7029, 0.3635, -0.6114, -0.7029, 0.3635, -0.6114, -0.6202, -0.1088, -0.7769, -0.6202, -0.1088, -0.7769, -0.6202, -0.1088, -0.7769, -0.6202, -0.1088, -0.7769, -0.7029, -0.3635, -0.6114, -0.7029, -0.3635, -0.6114, -0.7029, -0.3635, -0.6114, -0.7029, -0.3635, -0.6114, -0.8301, -0.08806, -0.5506, -0.8301, -0.08806, -0.5506, -0.8301, -0.08806, -0.5506, -0.8301, -0.08806, -0.5506, -0.5164, -0.1879, -0.8355, -0.5164, -0.1879, -0.8355, -0.5164, -0.1879, -0.8355, -0.5164, -0.1879, -0.8355, -0.3383, -0.433, -0.8355, -0.3383, -0.433, -0.8355, -0.3383, -0.433, -0.8355, -0.3383, -0.433, -0.8355, -0.596, -0.433, -0.6762, -0.596, -0.433, -0.6762, -0.596, -0.433, -0.6762, -0.596, -0.433, -0.6762, -0.2951, -0.5562, -0.7769, -0.2951, -0.5562, -0.7769, -0.2951, -0.5562, -0.7769, -0.2951, -0.5562, -0.7769, -0.3403, -0.7623, -0.5506, -0.3403, -0.7623, -0.5506, -0.3403, -0.7623, -0.5506, -0.3403, -0.7623, -0.5506, -0.5629, -0.5562, -0.6114, -0.5629, -0.5562, -0.6114, -0.5629, -0.5562, -0.6114, -0.5629, -0.5562, -0.6114, 0.7823, 0.1191, -0.6114, 0.7823, 0.1191, -0.6114, 0.7823, 0.1191, -0.6114, 0.7823, 0.1191, -0.6114, 0.5657, 0.2765, -0.7769, 0.5657, 0.2765, -0.7769, 0.5657, 0.2765, -0.7769, 0.5657, 0.2765, -0.7769, 0.7233, 0.4167, -0.5506, 0.7233, 0.4167, -0.5506, 0.7233, 0.4167, -0.5506, 0.7233, 0.4167, -0.5506, 0.7367, 0.0, -0.6762, 0.7367, 0.0, -0.6762, 0.7367, 0.0, -0.6762, 0.7367, 0.0, -0.6762, 0.5282, -0.1515, -0.8355, 0.5282, -0.1515, -0.8355, 0.5282, -0.1515, -0.8355, 0.5282, -0.1515, -0.8355, 0.5282, 0.1515, -0.8355, 0.5282, 0.1515, -0.8355, 0.5282, 0.1515, -0.8355, 0.5282, 0.1515, -0.8355, 0.4017, -0.1574, -0.9021, 0.4017, -0.1574, -0.9021, 0.4017, -0.1574, -0.9021, 0.4017, -0.1574, -0.9021, 0.1498, -4.25e-07, -0.9887, 0.1498, -4.25e-07, -0.9887, 0.1498, -4.25e-07, -0.9887, 0.1498, -4.25e-07, -0.9887, 0.4017, 0.1574, -0.9021, 0.4017, 0.1574, -0.9021, 0.4017, 0.1574, -0.9021, 0.4017, 0.1574, -0.9021, -0.08814, -0.6234, -0.7769, -0.08814, -0.6234, -0.7769, -0.08814, -0.6234, -0.7769, -0.08814, -0.6234, -0.7769, 0.1285, -0.7808, -0.6114, 0.1285, -0.7808, -0.6114, 0.1285, -0.7808, -0.6114, 0.1285, -0.7808, -0.6114, -0.1728, -0.8167, -0.5506, -0.1728, -0.8167, -0.5506, -0.1728, -0.8167, -0.5506, -0.1728, -0.8167, -0.5506, 0.01915, -0.5492, -0.8355, 0.01915, -0.5492, -0.8355, 0.01915, -0.5492, -0.8355, 0.01915, -0.5492, -0.8355, 0.3073, -0.4555, -0.8355, 0.3073, -0.4555, -0.8355, 0.3073, -0.4555, -0.8355, 0.3073, -0.4555, -0.8355, 0.2277, -0.7006, -0.6762, 0.2277, -0.7006, -0.6762, 0.2277, -0.7006, -0.6762, 0.2277, -0.7006, -0.6762, 0.4378, -0.4526, -0.7769, 0.4378, -0.4526, -0.7769, 0.4378, -0.4526, -0.7769, 0.4378, -0.4526, -0.7769, 0.6198, -0.5592, -0.5506, 0.6198, -0.5592, -0.5506, 0.6198, -0.5592, -0.5506, 0.6198, -0.5592, -0.5506, 0.355, -0.7072, -0.6114, 0.355, -0.7072, -0.6114, 0.355, -0.7072, -0.6114, 0.355, -0.7072, -0.6114])] * 3)])

# ---- objects
ob_light = bpy.data.objects.new('Light', light_light)
ob_light_001 = bpy.data.objects.new('Light.001', light_light_001)
ob_icosphere = bpy.data.objects.new('Icosphere', me_mesh)

# ---- transforms, parenting, visibility, modifiers, constraints
ob_light.location = (4.076, 1.005, 5.904)
ob_light.rotation_euler = (0.6503, 0.05522, 1.866)
ob_light.lock_rotations_4d = False
ob_light.empty_display_type = 'ARROWS'
ob_light.color = (0.0, 0.0, 0.0, 0.0)
ob_light.lineart.crease_threshold = 0.0
ob_light_001.location = (4.076, 1.005, 5.904)
ob_light_001.rotation_euler = (0.6503, 0.05522, 1.866)
ob_light_001.color = (0.8, 0.8, 0.8, 1.0)
ob_icosphere.location = (0.0, 0.0, 0.0)
ob_icosphere.rotation_euler = (-1.629e-07, 0.0, 0.0)
ob_icosphere.color = (0.8, 0.8, 0.8, 1.0)
_m = ob_icosphere.modifiers.new('Subdivision', 'SUBSURF')
_m.levels = 2
_m = ob_icosphere.modifiers.new('GeometryNodes', 'NODES')
_m.node_group = ng_geometry_nodes

# ---- collection membership
col_collection.objects.link(ob_light)
col_collection.objects.link(ob_light_001)
col_collection.objects.link(ob_icosphere)

# ---- scene / render settings (as saved in the file)
scene.frame_start = 1; scene.frame_end = 250; scene.frame_set(1)
scene.render.engine = 'BLENDER_EEVEE_NEXT'
scene.cycles.sampling_pattern = 'TABULATED_SOBOL'
bpy.context.view_layer.update()

# ---- added for rendering (the .blend has no active camera): camera
cam_auto = bpy.data.cameras.new('AutoCamera')
cam_auto.lens = 50.0
cam_auto.sensor_width = 36.0
cam_auto.clip_end = 1000.0
ob_auto_camera = bpy.data.objects.new('AutoCamera', cam_auto)
scene.collection.objects.link(ob_auto_camera)
ob_auto_camera.location = (2.91169, -3.49403, 2.32935)
ob_auto_camera.rotation_euler = (1.09748, -7.21219e-08, 0.694738)
scene.camera = ob_auto_camera
bpy.context.view_layer.update()
